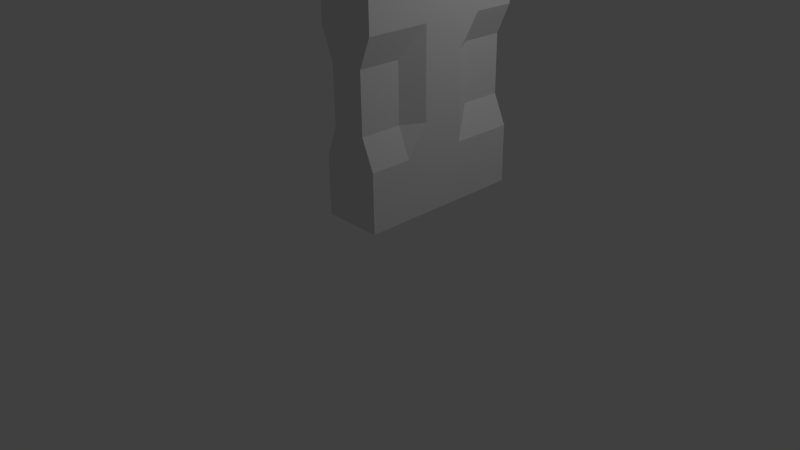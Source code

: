 # Source: avain.blend  (saved by Blender 2.76.0; exported with 4.5.12 LTS)
import bpy
from mathutils import Matrix  # noqa: F401  (used for matrix-valued properties, if any)

bpy.ops.wm.read_factory_settings(use_empty=True)
scene = bpy.context.scene
scene.name = 'Scene'

# ---- collections
col_collection_1 = bpy.data.collections.new('Collection 1'); scene.collection.children.link(col_collection_1)

# ---- world
world_world = bpy.data.worlds.new('World'); scene.world = world_world
world_world.color = (0.05088, 0.05088, 0.05088)
world_world.use_sun_shadow = False
world_world.sun_shadow_jitter_overblur = 0.0
world_world.cycles.sampling_method = 'MANUAL'
world_world.cycles.sample_map_resolution = 256

# ---- cameras
cam_camera = bpy.data.cameras.new('Camera')
cam_camera.clip_end = 100.0
cam_camera.lens = 35.0
cam_camera.sensor_width = 32.0
cam_camera.sensor_height = 18.0
cam_camera.ortho_scale = 7.314
cam_camera.dof.focus_distance = 0.0
cam_camera.dof.aperture_fstop = 128.0

# ---- lights
light_lamp = bpy.data.lights.new('Lamp', 'POINT')
light_lamp.transmission_factor = 0.0
light_lamp.cutoff_distance = 30.0
light_lamp.energy = 100.0
light_lamp.shadow_buffer_clip_start = 1.001
light_lamp.shadow_soft_size = 0.1
light_lamp.shadow_maximum_resolution = 0.006
light_lamp.use_absolute_resolution = True
light_lamp.cycles.use_multiple_importance_sampling = False

# ---- meshes
me_cube_003 = bpy.data.meshes.new('Cube.003')
me_cube_003.from_pydata([(0.09288, -0.8144, -0.4661), (0.09288, -0.8144, 0.3661), (0.09288, 0.7788, -0.4661), (0.09288, 0.7788, 0.3661), (0.3791, -0.8144, -0.4661), (0.3791, -0.8144, 0.3661), (0.3791, 0.7788, -0.4661), (0.3791, 0.7788, 0.3661), (0.09288, -0.8144, -0.04999), (0.09288, -0.01782, 0.3661), (0.09288, 0.7788, -0.04999), (0.09288, -0.01782, -0.4661), (0.236, 0.7788, 0.3661), (0.3791, 0.7788, -0.04999), (0.236, 0.7788, -0.4661), (0.3791, -0.01782, 0.3661), (0.3791, -0.8144, -0.04999), (0.3791, -0.01782, -0.4661), (0.236, -0.8144, 0.3661), (0.236, -0.8144, -0.4661), (0.236, -0.01782, 0.3661), (0.236, -0.01782, -0.4661), (0.236, -0.8144, -0.04999), (0.3791, -0.01782, -0.04999), (0.236, 0.7788, -0.04999), (0.09288, -0.01782, -0.04999), (0.09288, -0.8144, 0.1581), (0.09288, 0.3805, 0.2749), (0.09288, 0.7788, -0.258), (0.09288, -0.4161, -0.4661), (0.3076, 0.7788, 0.3661), (0.3791, 0.7788, -0.258), (0.1644, 0.7788, -0.4661), (0.3791, -0.4161, 0.2381), (0.3791, -0.8144, -0.258), (0.3791, 0.3805, -0.4661), (0.1644, -0.8144, 0.3661), (0.3076, -0.8144, -0.4661), (0.09288, -0.8144, -0.258), (0.09288, -0.4161, 0.2381), (0.09288, 0.7788, 0.1581), (0.09288, 0.3805, -0.4661), (0.1644, 0.7788, 0.3661), (0.3791, 0.7788, 0.1581), (0.3076, 0.7788, -0.4661), (0.3791, 0.3805, 0.2749), (0.3791, -0.8144, 0.1581), (0.3791, -0.4161, -0.4661), (0.3076, -0.8144, 0.3661), (0.1644, -0.8144, -0.4661), (0.1644, -0.01782, 0.3661), (0.3076, -0.01782, 0.3661), (0.236, -0.4161, 0.2381), (0.236, 0.3805, 0.2749), (0.3076, -0.01782, -0.4661), (0.1644, -0.01782, -0.4661), (0.236, -0.4161, -0.4661), (0.236, 0.3805, -0.4661), (0.236, -0.8144, -0.258), (0.236, -0.8144, 0.1581), (0.3076, -0.8144, -0.04999), (0.1644, -0.8144, -0.04999), (0.3791, -0.01782, -0.258), (0.3791, -0.01782, 0.1581), (0.3791, 0.3805, -0.04999), (0.3791, -0.4161, -0.04999), (0.236, 0.7788, -0.258), (0.236, 0.7788, 0.1581), (0.1644, 0.7788, -0.04999), (0.3076, 0.7788, -0.04999), (0.09288, -0.01782, -0.258), (0.09288, -0.01782, 0.1581), (0.09288, -0.4161, -0.04999), (0.09288, 0.3805, -0.04999), (0.09288, 0.3805, 0.1581), (0.09288, -0.4161, 0.1581), (0.09288, -0.4161, -0.258), (0.3076, 0.7788, 0.1581), (0.1644, 0.7788, 0.1581), (0.1644, 0.7788, -0.258), (0.3791, -0.4161, 0.1581), (0.3791, 0.3805, 0.1581), (0.3791, 0.3805, -0.258), (0.1644, -0.8144, 0.1581), (0.3076, -0.8144, 0.1581), (0.3076, -0.8144, -0.258), (0.1644, 0.3805, -0.4661), (0.1644, -0.4161, -0.4661), (0.3076, -0.4161, -0.4661), (0.3076, 0.3805, 0.2749), (0.3076, -0.4161, 0.2381), (0.1644, -0.4161, 0.2381), (0.1644, 0.3805, 0.2749), (0.3076, 0.3805, -0.4661), (0.1644, -0.8144, -0.258), (0.3791, -0.4161, -0.258), (0.3076, 0.7788, -0.258), (0.09288, 0.3805, -0.258), (0.09288, -0.8144, 0.2621), (0.09288, 0.5796, 0.3661), (0.09288, 0.7788, -0.3621), (0.09288, -0.6153, -0.4661), (0.3434, 0.7788, 0.3661), (0.3791, 0.7788, -0.3621), (0.1287, 0.7788, -0.4661), (0.3791, -0.6153, 0.3661), (0.3791, -0.8144, -0.3621), (0.3791, 0.5796, -0.4661), (0.1287, -0.8144, 0.3661), (0.3434, -0.8144, -0.4661), (0.09288, -0.8144, -0.154), (0.09288, -0.217, 0.2381), (0.09288, 0.7788, 0.05403), (0.09288, 0.1813, -0.4661), (0.2002, 0.7788, 0.3661), (0.3791, 0.7788, 0.05403), (0.2718, 0.7788, -0.4661), (0.3791, 0.1813, 0.2749), (0.3791, -0.8144, 0.05403), (0.3791, -0.217, -0.4661), (0.2718, -0.8144, 0.3661), (0.2002, -0.8144, -0.4661), (0.1287, -0.01782, 0.3661), (0.2718, -0.01782, 0.3661), (0.236, -0.6153, 0.3661), (0.236, 0.1813, 0.2749), (0.3434, -0.01782, -0.4661), (0.2002, -0.01782, -0.4661), (0.236, -0.6153, -0.4661), (0.236, 0.1813, -0.4661), (0.236, -0.8144, -0.3621), (0.236, -0.8144, 0.05403), (0.3434, -0.8144, -0.04999), (0.2002, -0.8144, -0.04999), (0.3791, -0.01782, -0.3621), (0.3791, -0.01782, 0.05403), (0.3791, 0.5796, -0.04999), (0.3791, -0.217, -0.04999), (0.236, 0.7788, -0.3621), (0.236, 0.7788, 0.05403), (0.1287, 0.7788, -0.04999), (0.2718, 0.7788, -0.04999), (0.09288, -0.01782, -0.3621), (0.09288, -0.01782, 0.05403), (0.09288, -0.6153, -0.04999), (0.09288, 0.1813, -0.04999), (0.09288, -0.8144, 0.05403), (0.09288, 0.1813, 0.2749), (0.09288, 0.7788, -0.154), (0.09288, -0.217, -0.4661), (0.2718, 0.7788, 0.3661), (0.3791, 0.7788, -0.154), (0.2002, 0.7788, -0.4661), (0.3791, -0.217, 0.2381), (0.3791, -0.8144, -0.154), (0.3791, 0.1813, -0.4661), (0.2002, -0.8144, 0.3661), (0.2718, -0.8144, -0.4661), (0.09288, -0.8144, -0.3621), (0.09288, -0.6153, 0.3661), (0.09288, 0.7788, 0.2621), (0.09288, 0.5796, -0.4661), (0.1287, 0.7788, 0.3661), (0.3791, 0.7788, 0.2621), (0.3434, 0.7788, -0.4661), (0.3791, 0.5796, 0.3661), (0.3791, -0.8144, 0.2621), (0.3791, -0.6153, -0.4661), (0.3434, -0.8144, 0.3661), (0.1287, -0.8144, -0.4661), (0.2002, -0.01782, 0.3661), (0.3434, -0.01782, 0.3661), (0.236, -0.217, 0.2381), (0.236, 0.5796, 0.3661), (0.2718, -0.01782, -0.4661), (0.1287, -0.01782, -0.4661), (0.236, -0.217, -0.4661), (0.236, 0.5796, -0.4661), (0.236, -0.8144, -0.154), (0.236, -0.8144, 0.2621), (0.2718, -0.8144, -0.04999), (0.1287, -0.8144, -0.04999), (0.3791, -0.01782, -0.154), (0.3791, -0.01782, 0.2621), (0.3791, 0.1813, -0.04999), (0.3791, -0.6153, -0.04999), (0.236, 0.7788, -0.154), (0.236, 0.7788, 0.2621), (0.2002, 0.7788, -0.04999), (0.3434, 0.7788, -0.04999), (0.09288, -0.01782, -0.154), (0.09288, -0.01782, 0.2621), (0.09288, -0.217, -0.04999), (0.09288, 0.5796, -0.04999), (0.09288, 0.3805, 0.05403), (0.09288, 0.3805, 0.1709), (0.09288, 0.1813, 0.1581), (0.09288, 0.5796, 0.1581), (0.09288, -0.4161, 0.05403), (0.09288, -0.4161, 0.1341), (0.09288, -0.6153, 0.1581), (0.09288, -0.217, 0.1581), (0.09288, -0.4161, -0.3621), (0.09288, -0.4161, -0.154), (0.09288, -0.6153, -0.258), (0.09288, -0.217, -0.258), (0.3076, 0.7788, 0.05403), (0.3076, 0.7788, 0.2621), (0.2718, 0.7788, 0.1581), (0.3434, 0.7788, 0.1581), (0.1644, 0.7788, 0.05403), (0.1644, 0.7788, 0.2621), (0.1287, 0.7788, 0.1581), (0.2002, 0.7788, 0.1581), (0.1644, 0.7788, -0.3621), (0.1644, 0.7788, -0.154), (0.1287, 0.7788, -0.258), (0.2002, 0.7788, -0.258), (0.3791, -0.4161, 0.05403), (0.3791, -0.4161, 0.1341), (0.3791, -0.217, 0.1581), (0.3791, -0.6153, 0.1581), (0.3791, 0.3805, 0.05403), (0.3791, 0.3805, 0.1709), (0.3791, 0.5796, 0.1581), (0.3791, 0.1813, 0.1581), (0.3791, 0.3805, -0.3621), (0.3791, 0.3805, -0.154), (0.3791, 0.5796, -0.258), (0.3791, 0.1813, -0.258), (0.1644, -0.8144, 0.05403), (0.1644, -0.8144, 0.2621), (0.2002, -0.8144, 0.1581), (0.1287, -0.8144, 0.1581), (0.3076, -0.8144, 0.05403), (0.3076, -0.8144, 0.2621), (0.3434, -0.8144, 0.1581), (0.2718, -0.8144, 0.1581), (0.3076, -0.8144, -0.3621), (0.3076, -0.8144, -0.154), (0.3434, -0.8144, -0.258), (0.2718, -0.8144, -0.258), (0.2002, 0.3805, -0.4661), (0.1287, 0.3805, -0.4661), (0.1644, 0.1813, -0.4661), (0.1644, 0.5796, -0.4661), (0.2002, -0.4161, -0.4661), (0.1287, -0.4161, -0.4661), (0.1644, -0.6153, -0.4661), (0.1644, -0.217, -0.4661), (0.3434, -0.4161, -0.4661), (0.2718, -0.4161, -0.4661), (0.3076, -0.6153, -0.4661), (0.3076, -0.217, -0.4661), (0.2718, 0.3805, 0.2749), (0.3434, 0.3805, 0.2749), (0.3076, 0.1813, 0.2749), (0.3076, 0.5796, 0.3661), (0.2718, -0.4161, 0.2381), (0.3434, -0.4161, 0.2381), (0.3076, -0.6153, 0.3661), (0.3076, -0.217, 0.2381), (0.1287, -0.4161, 0.2381), (0.2002, -0.4161, 0.2381), (0.1644, -0.6153, 0.3661), (0.1644, -0.217, 0.2381), (0.1287, 0.3805, 0.2749), (0.2002, 0.3805, 0.2749), (0.1644, 0.1813, 0.2749), (0.1644, 0.5796, 0.3661), (0.3434, 0.3805, -0.4661), (0.2718, 0.3805, -0.4661), (0.3076, 0.1813, -0.4661), (0.3076, 0.5796, -0.4661), (0.1644, -0.8144, -0.3621), (0.1644, -0.8144, -0.154), (0.2002, -0.8144, -0.258), (0.1287, -0.8144, -0.258), (0.3791, -0.4161, -0.3621), (0.3791, -0.4161, -0.154), (0.3791, -0.217, -0.258), (0.3791, -0.6153, -0.258), (0.3076, 0.7788, -0.3621), (0.3076, 0.7788, -0.154), (0.2718, 0.7788, -0.258), (0.3434, 0.7788, -0.258), (0.09288, 0.3805, -0.3621), (0.09288, 0.3805, -0.154), (0.09288, 0.1813, -0.258), (0.09288, 0.5796, -0.258), (0.09288, 0.5796, -0.154), (0.09288, 0.1813, -0.154), (0.09288, 0.1813, -0.3621), (0.3434, 0.7788, -0.154), (0.2718, 0.7788, -0.154), (0.2718, 0.7788, -0.3621), (0.3791, -0.6153, -0.154), (0.3791, -0.217, -0.154), (0.3791, -0.217, -0.3621), (0.1287, -0.8144, -0.154), (0.2002, -0.8144, -0.154), (0.2002, -0.8144, -0.3621), (0.2718, 0.5796, -0.4661), (0.2718, 0.1813, -0.4661), (0.3434, 0.1813, -0.4661), (0.2002, 0.5796, 0.3661), (0.2002, 0.1813, 0.2749), (0.1287, 0.1813, 0.2749), (0.2002, -0.217, 0.2381), (0.2002, -0.6153, 0.3661), (0.1287, -0.6153, 0.3661), (0.3434, -0.217, 0.2381), (0.3434, -0.6153, 0.3661), (0.2718, -0.6153, 0.3661), (0.3434, 0.5796, 0.3661), (0.3434, 0.1813, 0.2749), (0.2718, 0.1813, 0.2749), (0.2718, -0.217, -0.4661), (0.2718, -0.6153, -0.4661), (0.3434, -0.6153, -0.4661), (0.1287, -0.217, -0.4661), (0.1287, -0.6153, -0.4661), (0.2002, -0.6153, -0.4661), (0.1287, 0.5796, -0.4661), (0.1287, 0.1813, -0.4661), (0.2002, 0.1813, -0.4661), (0.2718, -0.8144, -0.154), (0.3434, -0.8144, -0.154), (0.3434, -0.8144, -0.3621), (0.2718, -0.8144, 0.2621), (0.3434, -0.8144, 0.2621), (0.3434, -0.8144, 0.05403), (0.1287, -0.8144, 0.2621), (0.2002, -0.8144, 0.2621), (0.2002, -0.8144, 0.05403), (0.3791, 0.1813, -0.154), (0.3791, 0.5796, -0.154), (0.3791, 0.5796, -0.3621), (0.3791, 0.1813, 0.1709), (0.3791, 0.5796, 0.2621), (0.3791, 0.5796, 0.05403), (0.3791, -0.6153, 0.2621), (0.3791, -0.217, 0.1341), (0.3791, -0.217, 0.05403), (0.2002, 0.7788, -0.154), (0.1287, 0.7788, -0.154), (0.1287, 0.7788, -0.3621), (0.2002, 0.7788, 0.2621), (0.1287, 0.7788, 0.2621), (0.1287, 0.7788, 0.05403), (0.3434, 0.7788, 0.2621), (0.2718, 0.7788, 0.2621), (0.2718, 0.7788, 0.05403), (0.09288, -0.217, -0.154), (0.09288, -0.6153, -0.154), (0.09288, -0.6153, -0.3621), (0.09288, -0.217, 0.1341), (0.09288, -0.6153, 0.2621), (0.09288, -0.6153, 0.05403), (0.09288, 0.5796, 0.2621), (0.09288, 0.1813, 0.1709), (0.09288, 0.1813, 0.05403), (0.09288, 0.5796, 0.05403), (0.09288, -0.217, 0.05403), (0.09288, -0.217, -0.3621), (0.3434, 0.7788, 0.05403), (0.2002, 0.7788, 0.05403), (0.2002, 0.7788, -0.3621), (0.3791, -0.6153, 0.05403), (0.3791, 0.1813, 0.05403), (0.3791, 0.1813, -0.3621), (0.1287, -0.8144, 0.05403), (0.2718, -0.8144, 0.05403), (0.2718, -0.8144, -0.3621), (0.2002, 0.5796, -0.4661), (0.2002, -0.217, -0.4661), (0.3434, -0.217, -0.4661), (0.2718, 0.5796, 0.3661), (0.2718, -0.217, 0.2381), (0.1287, -0.217, 0.2381), (0.1287, 0.5796, 0.3661), (0.3434, 0.5796, -0.4661), (0.1287, -0.8144, -0.3621), (0.3791, -0.6153, -0.3621), (0.3434, 0.7788, -0.3621), (0.09288, 0.5796, -0.3621), (0.09288, -0.217, -0.4661), (0.09288, -0.4161, -0.4661), (0.09288, -0.217, -0.04999), (0.09288, -0.4161, -0.04999), (0.09288, -0.4161, 0.05403), (0.09288, -0.4161, 0.1341), (0.09288, -0.4161, 0.1581), (0.09288, -0.217, 0.1581), (0.09288, -0.4161, -0.3621), (0.09288, -0.4161, -0.154), (0.09288, -0.4161, -0.258), (0.09288, -0.217, -0.258), (0.09288, -0.4161, 0.2381), (0.09288, -0.217, 0.2381), (0.09288, -0.217, -0.154), (0.09288, -0.217, 0.1341), (0.09288, -0.217, 0.05403), (0.09288, -0.217, -0.3621), (0.03461, -0.217, -0.04999), (0.03461, -0.4161, -0.04999), (0.03461, -0.4161, 0.05403), (0.03461, -0.217, 0.1581), (0.03461, -0.4161, 0.1581), (0.03461, -0.4161, -0.154), (0.03461, -0.4161, -0.258), (0.03461, -0.217, -0.258), (0.03461, -0.4161, -0.3621), (0.03461, -0.217, -0.154), (0.03461, -0.217, 0.05403), (0.03461, -0.217, -0.3621), (0.01124, 0.3805, 0.05403), (0.01124, 0.3805, -0.04999), (0.01124, 0.3805, -0.3621), (0.01124, 0.3805, -0.4661), (0.01124, 0.3805, -0.154), (0.01124, 0.3805, -0.258), (0.01124, 0.1813, -0.4661), (0.01124, 0.1813, -0.04999), (0.01124, 0.3805, 0.1581), (0.01124, 0.1813, 0.1581), (0.01124, 0.1813, -0.258), (0.01124, 0.1813, -0.154), (0.01124, 0.1813, -0.3621), (0.01124, 0.1813, 0.05403), (0.4557, -0.01782, -0.3621), (0.4557, -0.01782, -0.4661), (0.4557, -0.01782, 0.05403), (0.4557, -0.01782, -0.04999), (0.4557, -0.01782, -0.154), (0.4557, -0.01782, -0.258), (0.4557, -0.01782, 0.1581), (0.4557, 0.1813, -0.4661), (0.4557, 0.1813, -0.04999), (0.4557, 0.1813, 0.1581), (0.4557, 0.1813, -0.258), (0.4557, 0.1813, -0.154), (0.4557, 0.1813, 0.05403), (0.4557, 0.1813, -0.3621)], [], [(385, 100, 2, 161), (384, 103, 6, 164), (383, 106, 4, 167), (382, 158, 0, 169), (381, 164, 6, 107), (380, 162, 3, 99), (379, 122, 9, 111), (378, 123, 20, 172), (377, 150, 12, 173), (376, 126, 17, 119), (375, 127, 21, 176), (374, 152, 14, 177), (373, 130, 19, 157), (372, 131, 22, 180), (371, 146, 8, 181), (369, 225, 439, 442), (17, 155, 437, 431), (368, 118, 16, 185), (367, 138, 14, 152), (366, 139, 24, 188), (365, 115, 13, 189), (364, 142, 11, 149), (363, 143, 25, 192), (362, 112, 10, 193), (287, 97, 421, 420), (360, 195, 74, 196), (359, 160, 40, 197), (358, 198, 72, 144), (357, 199, 75, 200), (356, 191, 71, 201), (355, 202, 29, 101), (354, 203, 76, 204), (353, 190, 70, 205), (352, 206, 69, 141), (351, 207, 77, 208), (350, 163, 43, 209), (349, 210, 68, 140), (348, 211, 78, 212), (347, 187, 67, 213), (346, 214, 32, 104), (345, 215, 79, 216), (344, 186, 66, 217), (343, 218, 65, 137), (342, 219, 80, 220), (341, 166, 46, 221), (340, 222, 64, 136), (339, 223, 81, 224), (338, 183, 63, 225), (337, 226, 35, 107), (336, 227, 82, 228), (184, 369, 442, 438), (334, 230, 61, 133), (333, 231, 83, 232), (332, 98, 26, 233), (331, 234, 60, 132), (330, 235, 84, 236), (329, 179, 59, 237), (328, 238, 37, 109), (327, 239, 85, 240), (326, 178, 58, 241), (325, 242, 57, 129), (324, 243, 86, 244), (323, 104, 32, 245), (322, 246, 56, 128), (321, 247, 87, 248), (320, 175, 55, 249), (319, 250, 47, 167), (318, 251, 88, 252), (317, 174, 54, 253), (316, 254, 53, 125), (315, 255, 89, 256), (314, 102, 30, 257), (313, 258, 52, 124), (312, 259, 90, 260), (311, 171, 51, 261), (310, 262, 39, 159), (309, 263, 91, 264), (308, 170, 50, 265), (307, 266, 27, 147), (306, 267, 92, 268), (305, 114, 42, 269), (304, 270, 35, 155), (303, 271, 93, 272), (302, 116, 44, 273), (301, 274, 49, 121), (300, 275, 94, 276), (299, 110, 38, 277), (298, 278, 47, 119), (297, 279, 95, 280), (296, 154, 34, 281), (295, 282, 44, 116), (294, 283, 96, 284), (293, 151, 31, 285), (73, 287, 420, 417), (288, 291, 427, 426), (290, 148, 28, 289), (287, 290, 289, 97), (73, 193, 290, 287), (193, 10, 148, 290), (190, 291, 288, 70), (25, 145, 291, 190), (286, 41, 419, 418), (142, 292, 113, 11), (70, 288, 292, 142), (361, 196, 425, 429), (283, 293, 285, 96), (69, 189, 293, 283), (189, 13, 151, 293), (186, 294, 284, 66), (24, 141, 294, 186), (141, 69, 283, 294), (138, 295, 116, 14), (66, 284, 295, 138), (284, 96, 282, 295), (279, 296, 281, 95), (65, 185, 296, 279), (185, 16, 154, 296), (182, 297, 280, 62), (23, 137, 297, 182), (137, 65, 279, 297), (134, 298, 119, 17), (62, 280, 298, 134), (280, 95, 278, 298), (275, 299, 277, 94), (61, 181, 299, 275), (181, 8, 110, 299), (178, 300, 276, 58), (22, 133, 300, 178), (133, 61, 275, 300), (130, 301, 121, 19), (58, 276, 301, 130), (276, 94, 274, 301), (271, 302, 273, 93), (57, 177, 302, 271), (177, 14, 116, 302), (174, 303, 272, 54), (21, 129, 303, 174), (129, 57, 271, 303), (126, 304, 155, 17), (54, 272, 304, 126), (272, 93, 270, 304), (267, 305, 269, 92), (53, 173, 305, 267), (173, 12, 114, 305), (170, 306, 268, 50), (20, 125, 306, 170), (125, 53, 267, 306), (122, 307, 147, 9), (50, 268, 307, 122), (268, 92, 266, 307), (263, 308, 265, 91), (52, 172, 308, 263), (172, 20, 170, 308), (156, 309, 264, 36), (18, 124, 309, 156), (124, 52, 263, 309), (108, 310, 159, 1), (36, 264, 310, 108), (264, 91, 262, 310), (259, 311, 261, 90), (33, 153, 311, 259), (153, 15, 171, 311), (168, 312, 260, 48), (5, 105, 312, 168), (105, 33, 259, 312), (120, 313, 124, 18), (48, 260, 313, 120), (260, 90, 258, 313), (255, 314, 257, 89), (45, 165, 314, 255), (165, 7, 102, 314), (171, 315, 256, 51), (15, 117, 315, 171), (117, 45, 255, 315), (123, 316, 125, 20), (51, 256, 316, 123), (256, 89, 254, 316), (251, 317, 253, 88), (56, 176, 317, 251), (176, 21, 174, 317), (157, 318, 252, 37), (19, 128, 318, 157), (128, 56, 251, 318), (109, 319, 167, 4), (37, 252, 319, 109), (252, 88, 250, 319), (247, 320, 249, 87), (29, 149, 320, 247), (149, 11, 175, 320), (169, 321, 248, 49), (0, 101, 321, 169), (101, 29, 247, 321), (121, 322, 128, 19), (49, 248, 322, 121), (248, 87, 246, 322), (243, 323, 245, 86), (41, 161, 323, 243), (161, 2, 104, 323), (175, 324, 244, 55), (11, 113, 324, 175), (113, 41, 243, 324), (127, 325, 129, 21), (55, 244, 325, 127), (244, 86, 242, 325), (239, 326, 241, 85), (60, 180, 326, 239), (180, 22, 178, 326), (154, 327, 240, 34), (16, 132, 327, 154), (132, 60, 239, 327), (106, 328, 109, 4), (34, 240, 328, 106), (240, 85, 238, 328), (235, 329, 237, 84), (48, 120, 329, 235), (120, 18, 179, 329), (166, 330, 236, 46), (5, 168, 330, 166), (168, 48, 235, 330), (118, 331, 132, 16), (46, 236, 331, 118), (236, 84, 234, 331), (231, 332, 233, 83), (36, 108, 332, 231), (108, 1, 98, 332), (179, 333, 232, 59), (18, 156, 333, 179), (156, 36, 231, 333), (131, 334, 133, 22), (59, 232, 334, 131), (232, 83, 230, 334), (227, 335, 229, 82), (64, 184, 335, 227), (335, 184, 438, 441), (151, 336, 228, 31), (13, 136, 336, 151), (136, 64, 227, 336), (103, 337, 107, 6), (31, 228, 337, 103), (228, 82, 226, 337), (223, 338, 225, 81), (45, 117, 338, 223), (117, 15, 183, 338), (163, 339, 224, 43), (7, 165, 339, 163), (165, 45, 223, 339), (115, 340, 136, 13), (43, 224, 340, 115), (224, 81, 222, 340), (219, 341, 221, 80), (33, 105, 341, 219), (105, 5, 166, 341), (183, 342, 220, 63), (15, 153, 342, 183), (153, 33, 219, 342), (135, 343, 137, 23), (63, 220, 343, 135), (220, 80, 218, 343), (215, 344, 217, 79), (68, 188, 344, 215), (188, 24, 186, 344), (148, 345, 216, 28), (10, 140, 345, 148), (140, 68, 215, 345), (100, 346, 104, 2), (28, 216, 346, 100), (216, 79, 214, 346), (211, 347, 213, 78), (42, 114, 347, 211), (114, 12, 187, 347), (160, 348, 212, 40), (3, 162, 348, 160), (162, 42, 211, 348), (112, 349, 140, 10), (40, 212, 349, 112), (212, 78, 210, 349), (207, 350, 209, 77), (30, 102, 350, 207), (102, 7, 163, 350), (187, 351, 208, 67), (12, 150, 351, 187), (150, 30, 207, 351), (139, 352, 141, 24), (67, 208, 352, 139), (208, 77, 206, 352), (111, 356, 401, 399), (75, 199, 391, 392), (192, 25, 190, 353), (110, 354, 204, 38), (8, 144, 354, 110), (144, 72, 203, 354), (158, 355, 101, 0), (38, 204, 355, 158), (204, 76, 202, 355), (199, 39, 398, 391), (356, 201, 393, 401), (111, 9, 191, 356), (98, 357, 200, 26), (1, 159, 357, 98), (159, 39, 199, 357), (146, 358, 144, 8), (26, 200, 358, 146), (200, 75, 198, 358), (195, 359, 197, 74), (27, 99, 359, 195), (99, 3, 160, 359), (191, 360, 196, 71), (9, 147, 360, 191), (147, 27, 195, 360), (143, 361, 145, 25), (71, 196, 361, 143), (97, 286, 418, 421), (194, 362, 193, 73), (74, 197, 362, 194), (197, 40, 112, 362), (72, 198, 390, 389), (201, 363, 402, 393), (201, 71, 143, 363), (198, 75, 392, 390), (363, 192, 388, 402), (205, 70, 142, 364), (206, 365, 189, 69), (77, 209, 365, 206), (209, 43, 115, 365), (210, 366, 188, 68), (78, 213, 366, 210), (213, 67, 139, 366), (214, 367, 152, 32), (79, 217, 367, 214), (217, 66, 138, 367), (218, 368, 185, 65), (80, 221, 368, 218), (221, 46, 118, 368), (222, 369, 184, 64), (81, 225, 369, 222), (182, 62, 435, 434), (226, 370, 155, 35), (82, 229, 370, 226), (23, 182, 434, 433), (230, 371, 181, 61), (83, 233, 371, 230), (233, 26, 146, 371), (234, 372, 180, 60), (84, 237, 372, 234), (237, 59, 131, 372), (238, 373, 157, 37), (85, 241, 373, 238), (241, 58, 130, 373), (242, 374, 177, 57), (86, 245, 374, 242), (245, 32, 152, 374), (246, 375, 176, 56), (87, 249, 375, 246), (249, 55, 127, 375), (250, 376, 119, 47), (88, 253, 376, 250), (253, 54, 126, 376), (254, 377, 173, 53), (89, 257, 377, 254), (257, 30, 150, 377), (258, 378, 172, 52), (90, 261, 378, 258), (261, 51, 123, 378), (262, 379, 111, 39), (91, 265, 379, 262), (265, 50, 122, 379), (266, 380, 99, 27), (92, 269, 380, 266), (269, 42, 162, 380), (270, 381, 107, 35), (93, 273, 381, 270), (273, 44, 164, 381), (274, 382, 169, 49), (94, 277, 382, 274), (277, 38, 158, 382), (278, 383, 167, 47), (95, 281, 383, 278), (281, 34, 106, 383), (282, 384, 164, 44), (96, 285, 384, 282), (285, 31, 103, 384), (286, 385, 161, 41), (97, 289, 385, 286), (289, 28, 100, 385), (390, 392, 408, 406), (402, 388, 404, 414), (391, 401, 393, 392), (398, 399, 401, 391), (389, 390, 406, 405), (395, 389, 405, 409), (394, 403, 386, 387), (394, 396, 410, 412), (39, 111, 399, 398), (364, 149, 386, 403), (149, 29, 387, 386), (353, 205, 397, 400), (202, 76, 396, 394), (205, 364, 403, 397), (29, 202, 394, 387), (192, 353, 400, 388), (203, 72, 389, 395), (76, 203, 395, 396), (409, 413, 411, 410), (405, 404, 413, 409), (406, 414, 404, 405), (408, 407, 414, 406), (410, 411, 415, 412), (397, 403, 415, 411), (396, 395, 409, 410), (400, 397, 411, 413), (393, 402, 414, 407), (403, 394, 412, 415), (388, 400, 413, 404), (392, 393, 407, 408), (429, 416, 417, 423), (428, 418, 419, 422), (427, 420, 421, 426), (423, 417, 420, 427), (426, 421, 418, 428), (425, 424, 416, 429), (291, 145, 423, 427), (74, 194, 416, 424), (41, 113, 422, 419), (113, 292, 428, 422), (194, 73, 417, 416), (292, 288, 426, 428), (196, 74, 424, 425), (145, 361, 429, 423), (443, 430, 431, 437), (442, 432, 433, 438), (441, 434, 435, 440), (438, 433, 434, 441), (439, 436, 432, 442), (440, 435, 430, 443), (62, 134, 430, 435), (134, 17, 431, 430), (63, 135, 432, 436), (135, 23, 433, 432), (225, 63, 436, 439), (155, 370, 443, 437), (229, 335, 441, 440), (370, 229, 440, 443)])
_uv = me_cube_003.uv_layers.new(name='UVMap')
_uv.uv.foreach_set('vector', [0.6515, 0.08211, 0.6515, 0.0, 0.6949, 0.0, 0.6949, 0.08211, 0.01494, 0.6998, 0.0, 0.6998, 0.0, 0.6569, 0.01494, 0.6569, 0.304, 0.08211, 0.304, 2.458e-08, 0.3475, 0.0, 0.3475, 0.08211, 0.6183, 0.7108, 0.6333, 0.7108, 0.6333, 0.7537, 0.6183, 0.7537, 0.8336, 0.08211, 0.8336, 0.0, 0.8485, 0.0, 0.8485, 0.08211, 0.9851, 0.08211, 0.9851, 0.0, 1.0, 0.0, 1.0, 0.08211, 0.9851, 0.4106, 0.9851, 0.3284, 1.0, 0.3284, 1.0, 0.4106, 0.9253, 0.4106, 0.9253, 0.3284, 0.9402, 0.3284, 0.9402, 0.4106, 0.9253, 0.08211, 0.9253, 0.0, 0.9402, 0.0, 0.9402, 0.08211, 0.8336, 0.4106, 0.8336, 0.3284, 0.8485, 0.3284, 0.8485, 0.4106, 0.7738, 0.4106, 0.7738, 0.3284, 0.7887, 0.3284, 0.7887, 0.4106, 0.7738, 0.08211, 0.7738, 2.458e-08, 0.7887, 2.458e-08, 0.7887, 0.08211, 0.5586, 0.7108, 0.5735, 0.7108, 0.5735, 0.7537, 0.5586, 0.7537, 0.5586, 0.5392, 0.5735, 0.5392, 0.5735, 0.5821, 0.5586, 0.5821, 0.6183, 0.5392, 0.6333, 0.5392, 0.6333, 0.5821, 0.6183, 0.5821, 0.778, 0.6998, 0.778, 0.6569, 0.81, 0.6569, 0.81, 0.6998, 0.8485, 0.3284, 0.8485, 0.2463, 0.8805, 0.2463, 0.8805, 0.3284, 0.1303, 0.08211, 0.1303, 7.373e-08, 0.1737, 7.373e-08, 0.1737, 0.08211, 0.0747, 0.6998, 0.05976, 0.6998, 0.05976, 0.6569, 0.0747, 0.6569, 0.0747, 0.8713, 0.05976, 0.8713, 0.05976, 0.8284, 0.0747, 0.8284, 0.01494, 0.8713, 1.244e-08, 0.8713, 1.244e-08, 0.8284, 0.01494, 0.8284, 0.6515, 0.4106, 0.6515, 0.3284, 0.6949, 0.3284, 0.6949, 0.4106, 0.4777, 0.4106, 0.4777, 0.3284, 0.5212, 0.3284, 0.5212, 0.4106, 0.4777, 0.08211, 0.4777, 2.458e-08, 0.5212, 2.458e-08, 0.5212, 0.08211, 0.3199, 0.7856, 0.3199, 0.8284, 0.2858, 0.8284, 0.2858, 0.7856, 0.429, 0.2463, 0.429, 0.1642, 0.4343, 0.1642, 0.4343, 0.2463, 0.3909, 0.08211, 0.3909, 2.458e-08, 0.4343, 2.458e-08, 0.4343, 0.08211, 0.4306, 0.5392, 0.5137, 0.5392, 0.5137, 0.5821, 0.4306, 0.5821, 0.4306, 0.4534, 0.5137, 0.5062, 0.5137, 0.4963, 0.4306, 0.4963, 0.4443, 0.4106, 0.3909, 0.3284, 0.4343, 0.3284, 0.4343, 0.4106, 0.4306, 0.7108, 0.5137, 0.7108, 0.5137, 0.7537, 0.4306, 0.7537, 0.4306, 0.625, 0.5137, 0.625, 0.5137, 0.6679, 0.4306, 0.6679, 0.5646, 0.4106, 0.5646, 0.3284, 0.608, 0.3284, 0.608, 0.4106, 0.04482, 0.8713, 0.02988, 0.8713, 0.02988, 0.8284, 0.04482, 0.8284, 0.04482, 0.9571, 0.02988, 0.9571, 0.02988, 0.9142, 0.04482, 0.9142, 0.01494, 0.9571, 2.489e-08, 0.9571, 1.244e-08, 0.9142, 0.01494, 0.9142, 0.1046, 0.8713, 0.08964, 0.8713, 0.08964, 0.8284, 0.1046, 0.8284, 0.1046, 0.9571, 0.08964, 0.9571, 0.08964, 0.9142, 0.1046, 0.9142, 0.0747, 0.9571, 0.05976, 0.9571, 0.05976, 0.9142, 0.0747, 0.9142, 0.1046, 0.6998, 0.08964, 0.6998, 0.08964, 0.6569, 0.1046, 0.6569, 0.1046, 0.7856, 0.08964, 0.7856, 0.08964, 0.7427, 0.1046, 0.7427, 0.0747, 0.7856, 0.05976, 0.7856, 0.05976, 0.7427, 0.0747, 0.7427, 0.1303, 0.2463, 0.1303, 0.1642, 0.1737, 0.1642, 0.1737, 0.2463, 0.4543, 0.7537, 0.4543, 0.8358, 0.4443, 0.8358, 0.4443, 0.7537, 0.04343, 0.08211, 0.04343, 1.229e-07, 0.08686, 9.83e-08, 0.08686, 0.08211, 0.1303, 0.5748, 0.1303, 0.4927, 0.1737, 0.4927, 0.1737, 0.5748, 0.04343, 0.5748, 0.0815, 0.4927, 0.08686, 0.4927, 0.08686, 0.5748, 0.0815, 0.4106, 0.04343, 0.3284, 0.08686, 0.3284, 0.08686, 0.4106, 0.304, 0.5748, 0.304, 0.4927, 0.3475, 0.4927, 0.3475, 0.5748, 0.2172, 0.5748, 0.2172, 0.4927, 0.2606, 0.4927, 0.2606, 0.5748, 0.778, 0.7427, 0.778, 0.6998, 0.81, 0.6998, 0.81, 0.7427, 0.5884, 0.5392, 0.6034, 0.5392, 0.6034, 0.5821, 0.5884, 0.5821, 0.5884, 0.4534, 0.6034, 0.4534, 0.6034, 0.4963, 0.5884, 0.4963, 0.6183, 0.4534, 0.6333, 0.4534, 0.6333, 0.4963, 0.6183, 0.4963, 0.5287, 0.5392, 0.5436, 0.5392, 0.5436, 0.5821, 0.5287, 0.5821, 0.5287, 0.4534, 0.5436, 0.4534, 0.5436, 0.4963, 0.5287, 0.4963, 0.5586, 0.4534, 0.5735, 0.4534, 0.5735, 0.4963, 0.5586, 0.4963, 0.5287, 0.7108, 0.5436, 0.7108, 0.5436, 0.7537, 0.5287, 0.7537, 0.5287, 0.625, 0.5436, 0.625, 0.5436, 0.6679, 0.5287, 0.6679, 0.5586, 0.625, 0.5735, 0.625, 0.5735, 0.6679, 0.5586, 0.6679, 0.7738, 0.2463, 0.7738, 0.1642, 0.7887, 0.1642, 0.7887, 0.2463, 0.7439, 0.2463, 0.7439, 0.1642, 0.7589, 0.1642, 0.7589, 0.2463, 0.7439, 0.08211, 0.7439, 2.458e-08, 0.7589, 2.458e-08, 0.7589, 0.08211, 0.7738, 0.5748, 0.7738, 0.4927, 0.7887, 0.4927, 0.7887, 0.5748, 0.7439, 0.5748, 0.7439, 0.4927, 0.7589, 0.4927, 0.7589, 0.5748, 0.7439, 0.4106, 0.7439, 0.3284, 0.7589, 0.3284, 0.7589, 0.4106, 0.8336, 0.5748, 0.8336, 0.4927, 0.8485, 0.4927, 0.8485, 0.5748, 0.8037, 0.5748, 0.8037, 0.4927, 0.8186, 0.4927, 0.8186, 0.5748, 0.8037, 0.4106, 0.8037, 0.3284, 0.8186, 0.3284, 0.8186, 0.4106, 0.9253, 0.2463, 0.9253, 0.1642, 0.9402, 0.1642, 0.9402, 0.2463, 0.8954, 0.2463, 0.8954, 0.1642, 0.9104, 0.1642, 0.9104, 0.2463, 0.8954, 0.08211, 0.8954, 0.0, 0.9104, 0.0, 0.9104, 0.08211, 0.9253, 0.5748, 0.9253, 0.4927, 0.9402, 0.4927, 0.9402, 0.5748, 0.8954, 0.5748, 0.8954, 0.4927, 0.9104, 0.4927, 0.9104, 0.5748, 0.8954, 0.4106, 0.8954, 0.3284, 0.9104, 0.3284, 0.9104, 0.4106, 0.9851, 0.5748, 0.9851, 0.4927, 1.0, 0.4927, 1.0, 0.5748, 0.9552, 0.5748, 0.9552, 0.4927, 0.9701, 0.4927, 0.9701, 0.5748, 0.9552, 0.4106, 0.9552, 0.3284, 0.9701, 0.3284, 0.9701, 0.4106, 0.9851, 0.2463, 0.9851, 0.1642, 1.0, 0.1642, 1.0, 0.2463, 0.9552, 0.2463, 0.9552, 0.1642, 0.9701, 0.1642, 0.9701, 0.2463, 0.9552, 0.08211, 0.9552, 0.0, 0.9701, 0.0, 0.9701, 0.08211, 0.8336, 0.2463, 0.8336, 0.1642, 0.8485, 0.1642, 0.8485, 0.2463, 0.8037, 0.2463, 0.8037, 0.1642, 0.8186, 0.1642, 0.8186, 0.2463, 0.8037, 0.08211, 0.8037, 2.458e-08, 0.8186, 2.458e-08, 0.8186, 0.08211, 0.5884, 0.7108, 0.6034, 0.7108, 0.6034, 0.7537, 0.5884, 0.7537, 0.5884, 0.625, 0.6034, 0.625, 0.6034, 0.6679, 0.5884, 0.6679, 0.6183, 0.625, 0.6333, 0.625, 0.6333, 0.6679, 0.6183, 0.6679, 0.304, 0.2463, 0.304, 0.1642, 0.3475, 0.1642, 0.3475, 0.2463, 0.2172, 0.2463, 0.2172, 0.1642, 0.2606, 0.1642, 0.2606, 0.2463, 0.2172, 0.08211, 0.2172, 4.915e-08, 0.2606, 2.458e-08, 0.2606, 0.08211, 0.04482, 0.6998, 0.02988, 0.6998, 0.02988, 0.6569, 0.04482, 0.6569, 0.04482, 0.7856, 0.02988, 0.7856, 0.02988, 0.7427, 0.04482, 0.7427, 0.01494, 0.7856, 1.244e-08, 0.7856, 1.244e-08, 0.7427, 0.01494, 0.7427, 0.3199, 0.7427, 0.3199, 0.7856, 0.2858, 0.7856, 0.2858, 0.7427, 0.6333, 0.5821, 0.6333, 0.5392, 0.6673, 0.5392, 0.6673, 0.5821, 0.5646, 0.08211, 0.5646, 2.458e-08, 0.608, 2.458e-08, 0.608, 0.08211, 0.5646, 0.1642, 0.5646, 0.08211, 0.608, 0.08211, 0.608, 0.1642, 0.5212, 0.1642, 0.5212, 0.08211, 0.5646, 0.08211, 0.5646, 0.1642, 0.5212, 0.08211, 0.5212, 2.458e-08, 0.5646, 2.458e-08, 0.5646, 0.08211, 0.5646, 0.3284, 0.5646, 0.2463, 0.608, 0.2463, 0.608, 0.3284, 0.5212, 0.3284, 0.5212, 0.2463, 0.5646, 0.2463, 0.5646, 0.3284, 0.3199, 0.8713, 0.3199, 0.9142, 0.2858, 0.9142, 0.2858, 0.8713, 0.6515, 0.3284, 0.6515, 0.2463, 0.6949, 0.2463, 0.6949, 0.3284, 0.608, 0.3284, 0.608, 0.2463, 0.6515, 0.2463, 0.6515, 0.3284, 0.6333, 0.4534, 0.6333, 0.4106, 0.6673, 0.4106, 0.6673, 0.4534, 0.02988, 0.7856, 0.01494, 0.7856, 0.01494, 0.7427, 0.02988, 0.7427, 0.02988, 0.8284, 0.01494, 0.8284, 0.01494, 0.7856, 0.02988, 0.7856, 0.01494, 0.8284, 1.244e-08, 0.8284, 1.244e-08, 0.7856, 0.01494, 0.7856, 0.05976, 0.7856, 0.04482, 0.7856, 0.04482, 0.7427, 0.05976, 0.7427, 0.05976, 0.8284, 0.04482, 0.8284, 0.04482, 0.7856, 0.05976, 0.7856, 0.04482, 0.8284, 0.02988, 0.8284, 0.02988, 0.7856, 0.04482, 0.7856, 0.05976, 0.6998, 0.04482, 0.6998, 0.04482, 0.6569, 0.05976, 0.6569, 0.05976, 0.7427, 0.04482, 0.7427, 0.04482, 0.6998, 0.05976, 0.6998, 0.04482, 0.7427, 0.02988, 0.7427, 0.02988, 0.6998, 0.04482, 0.6998, 0.2172, 0.1642, 0.2172, 0.08211, 0.2606, 0.08211, 0.2606, 0.1642, 0.1737, 0.1642, 0.1737, 0.08211, 0.2172, 0.08211, 0.2172, 0.1642, 0.1737, 0.08211, 0.1737, 7.373e-08, 0.2172, 4.915e-08, 0.2172, 0.08211, 0.2172, 0.3284, 0.2172, 0.2463, 0.2606, 0.2463, 0.2606, 0.3284, 0.1737, 0.3284, 0.1737, 0.2463, 0.2172, 0.2463, 0.2172, 0.3284, 0.1737, 0.2463, 0.1737, 0.1642, 0.2172, 0.1642, 0.2172, 0.2463, 0.304, 0.3284, 0.304, 0.2463, 0.3475, 0.2463, 0.3475, 0.3284, 0.2606, 0.3284, 0.2606, 0.2463, 0.304, 0.2463, 0.304, 0.3284, 0.2606, 0.2463, 0.2606, 0.1642, 0.304, 0.1642, 0.304, 0.2463, 0.6034, 0.625, 0.6183, 0.625, 0.6183, 0.6679, 0.6034, 0.6679, 0.6034, 0.5821, 0.6183, 0.5821, 0.6183, 0.625, 0.6034, 0.625, 0.6183, 0.5821, 0.6333, 0.5821, 0.6333, 0.625, 0.6183, 0.625, 0.5735, 0.625, 0.5884, 0.625, 0.5884, 0.6679, 0.5735, 0.6679, 0.5735, 0.5821, 0.5884, 0.5821, 0.5884, 0.625, 0.5735, 0.625, 0.5884, 0.5821, 0.6034, 0.5821, 0.6034, 0.625, 0.5884, 0.625, 0.5735, 0.7108, 0.5884, 0.7108, 0.5884, 0.7537, 0.5735, 0.7537, 0.5735, 0.6679, 0.5884, 0.6679, 0.5884, 0.7108, 0.5735, 0.7108, 0.5884, 0.6679, 0.6034, 0.6679, 0.6034, 0.7108, 0.5884, 0.7108, 0.8037, 0.1642, 0.8037, 0.08211, 0.8186, 0.08211, 0.8186, 0.1642, 0.7887, 0.1642, 0.7887, 0.08211, 0.8037, 0.08211, 0.8037, 0.1642, 0.7887, 0.08211, 0.7887, 2.458e-08, 0.8037, 2.458e-08, 0.8037, 0.08211, 0.8037, 0.3284, 0.8037, 0.2463, 0.8186, 0.2463, 0.8186, 0.3284, 0.7887, 0.3284, 0.7887, 0.2463, 0.8037, 0.2463, 0.8037, 0.3284, 0.7887, 0.2463, 0.7887, 0.1642, 0.8037, 0.1642, 0.8037, 0.2463, 0.8336, 0.3284, 0.8336, 0.2463, 0.8485, 0.2463, 0.8485, 0.3284, 0.8186, 0.3284, 0.8186, 0.2463, 0.8336, 0.2463, 0.8336, 0.3284, 0.8186, 0.2463, 0.8186, 0.1642, 0.8336, 0.1642, 0.8336, 0.2463, 0.9552, 0.1642, 0.9552, 0.08211, 0.9701, 0.08211, 0.9701, 0.1642, 0.9402, 0.1642, 0.9402, 0.08211, 0.9552, 0.08211, 0.9552, 0.1642, 0.9402, 0.08211, 0.9402, 0.0, 0.9552, 0.0, 0.9552, 0.08211, 0.9552, 0.3284, 0.9552, 0.2463, 0.9701, 0.2463, 0.9701, 0.3284, 0.9402, 0.3284, 0.9402, 0.2463, 0.9552, 0.2463, 0.9552, 0.3284, 0.9402, 0.2463, 0.9402, 0.1642, 0.9552, 0.1642, 0.9552, 0.2463, 0.9851, 0.3284, 0.9851, 0.2463, 1.0, 0.2463, 1.0, 0.3284, 0.9701, 0.3284, 0.9701, 0.2463, 0.9851, 0.2463, 0.9851, 0.3284, 0.9701, 0.2463, 0.9701, 0.1642, 0.9851, 0.1642, 0.9851, 0.2463, 0.9552, 0.4927, 0.9552, 0.4106, 0.9701, 0.4106, 0.9701, 0.4927, 0.9402, 0.4927, 0.9402, 0.4106, 0.9552, 0.4106, 0.9552, 0.4927, 0.9402, 0.4106, 0.9402, 0.3284, 0.9552, 0.3284, 0.9552, 0.4106, 0.9552, 0.6569, 0.9552, 0.5748, 0.9701, 0.5748, 0.9701, 0.6569, 0.9402, 0.6569, 0.9402, 0.5748, 0.9552, 0.5748, 0.9552, 0.6569, 0.9402, 0.5748, 0.9402, 0.4927, 0.9552, 0.4927, 0.9552, 0.5748, 0.9851, 0.6569, 0.9851, 0.5748, 1.0, 0.5748, 1.0, 0.6569, 0.9701, 0.6569, 0.9701, 0.5748, 0.9851, 0.5748, 0.9851, 0.6569, 0.9701, 0.5748, 0.9701, 0.4927, 0.9851, 0.4927, 0.9851, 0.5748, 0.8954, 0.4927, 0.8954, 0.4106, 0.9104, 0.4106, 0.9104, 0.4927, 0.8805, 0.4927, 0.8805, 0.4106, 0.8954, 0.4106, 0.8954, 0.4927, 0.8805, 0.4106, 0.8805, 0.3284, 0.8954, 0.3284, 0.8954, 0.4106, 0.8954, 0.6569, 0.8954, 0.5748, 0.9104, 0.5748, 0.9104, 0.6569, 0.8805, 0.6569, 0.8805, 0.5748, 0.8954, 0.5748, 0.8954, 0.6569, 0.8805, 0.5748, 0.8805, 0.4927, 0.8954, 0.4927, 0.8954, 0.5748, 0.9253, 0.6569, 0.9253, 0.5748, 0.9402, 0.5748, 0.9402, 0.6569, 0.9104, 0.6569, 0.9104, 0.5748, 0.9253, 0.5748, 0.9253, 0.6569, 0.9104, 0.5748, 0.9104, 0.4927, 0.9253, 0.4927, 0.9253, 0.5748, 0.8954, 0.1642, 0.8954, 0.08211, 0.9104, 0.08211, 0.9104, 0.1642, 0.8805, 0.1642, 0.8805, 0.08211, 0.8954, 0.08211, 0.8954, 0.1642, 0.8805, 0.08211, 0.8805, 0.0, 0.8954, 0.0, 0.8954, 0.08211, 0.8954, 0.3284, 0.8954, 0.2463, 0.9104, 0.2463, 0.9104, 0.3284, 0.8805, 0.3284, 0.8805, 0.2463, 0.8954, 0.2463, 0.8954, 0.3284, 0.8805, 0.2463, 0.8805, 0.1642, 0.8954, 0.1642, 0.8954, 0.2463, 0.9253, 0.3284, 0.9253, 0.2463, 0.9402, 0.2463, 0.9402, 0.3284, 0.9104, 0.3284, 0.9104, 0.2463, 0.9253, 0.2463, 0.9253, 0.3284, 0.9104, 0.2463, 0.9104, 0.1642, 0.9253, 0.1642, 0.9253, 0.2463, 0.8037, 0.4927, 0.8037, 0.4106, 0.8186, 0.4106, 0.8186, 0.4927, 0.7887, 0.4927, 0.7887, 0.4106, 0.8037, 0.4106, 0.8037, 0.4927, 0.7887, 0.4106, 0.7887, 0.3284, 0.8037, 0.3284, 0.8037, 0.4106, 0.8037, 0.6569, 0.8037, 0.5748, 0.8186, 0.5748, 0.8186, 0.6569, 0.7887, 0.6569, 0.7887, 0.5748, 0.8037, 0.5748, 0.8037, 0.6569, 0.7887, 0.5748, 0.7887, 0.4927, 0.8037, 0.4927, 0.8037, 0.5748, 0.8336, 0.6569, 0.8336, 0.5748, 0.8485, 0.5748, 0.8485, 0.6569, 0.8186, 0.6569, 0.8186, 0.5748, 0.8336, 0.5748, 0.8336, 0.6569, 0.8186, 0.5748, 0.8186, 0.4927, 0.8336, 0.4927, 0.8336, 0.5748, 0.7439, 0.4927, 0.7439, 0.4106, 0.7589, 0.4106, 0.7589, 0.4927, 0.729, 0.4927, 0.729, 0.4106, 0.7439, 0.4106, 0.7439, 0.4927, 0.729, 0.4106, 0.729, 0.3284, 0.7439, 0.3284, 0.7439, 0.4106, 0.7439, 0.6569, 0.7439, 0.5748, 0.7589, 0.5748, 0.7589, 0.6569, 0.729, 0.6569, 0.729, 0.5748, 0.7439, 0.5748, 0.7439, 0.6569, 0.729, 0.5748, 0.729, 0.4927, 0.7439, 0.4927, 0.7439, 0.5748, 0.7738, 0.6569, 0.7738, 0.5748, 0.7887, 0.5748, 0.7887, 0.6569, 0.7589, 0.6569, 0.7589, 0.5748, 0.7738, 0.5748, 0.7738, 0.6569, 0.7589, 0.5748, 0.7589, 0.4927, 0.7738, 0.4927, 0.7738, 0.5748, 0.7439, 0.1642, 0.7439, 0.08211, 0.7589, 0.08211, 0.7589, 0.1642, 0.729, 0.1642, 0.729, 0.08211, 0.7439, 0.08211, 0.7439, 0.1642, 0.729, 0.08211, 0.729, 2.458e-08, 0.7439, 2.458e-08, 0.7439, 0.08211, 0.7439, 0.3284, 0.7439, 0.2463, 0.7589, 0.2463, 0.7589, 0.3284, 0.729, 0.3284, 0.729, 0.2463, 0.7439, 0.2463, 0.7439, 0.3284, 0.729, 0.2463, 0.729, 0.1642, 0.7439, 0.1642, 0.7439, 0.2463, 0.7738, 0.3284, 0.7738, 0.2463, 0.7887, 0.2463, 0.7887, 0.3284, 0.7589, 0.3284, 0.7589, 0.2463, 0.7738, 0.2463, 0.7738, 0.3284, 0.7589, 0.2463, 0.7589, 0.1642, 0.7738, 0.1642, 0.7738, 0.2463, 0.5436, 0.625, 0.5586, 0.625, 0.5586, 0.6679, 0.5436, 0.6679, 0.5436, 0.5821, 0.5586, 0.5821, 0.5586, 0.625, 0.5436, 0.625, 0.5586, 0.5821, 0.5735, 0.5821, 0.5735, 0.625, 0.5586, 0.625, 0.5137, 0.625, 0.5287, 0.625, 0.5287, 0.6679, 0.5137, 0.6679, 0.5137, 0.5821, 0.5287, 0.5821, 0.5287, 0.625, 0.5137, 0.625, 0.5287, 0.5821, 0.5436, 0.5821, 0.5436, 0.625, 0.5287, 0.625, 0.5137, 0.7108, 0.5287, 0.7108, 0.5287, 0.7537, 0.5137, 0.7537, 0.5137, 0.6679, 0.5287, 0.6679, 0.5287, 0.7108, 0.5137, 0.7108, 0.5287, 0.6679, 0.5436, 0.6679, 0.5436, 0.7108, 0.5287, 0.7108, 0.5436, 0.4534, 0.5586, 0.4534, 0.5586, 0.4963, 0.5436, 0.4963, 0.5436, 0.4106, 0.5586, 0.4106, 0.5586, 0.4534, 0.5436, 0.4534, 0.5586, 0.4106, 0.5735, 0.4106, 0.5735, 0.4534, 0.5586, 0.4534, 0.5137, 0.4534, 0.5287, 0.4534, 0.5287, 0.4963, 0.5137, 0.4963, 0.5137, 0.4106, 0.5287, 0.4106, 0.5287, 0.4534, 0.5137, 0.4534, 0.5287, 0.4106, 0.5436, 0.4106, 0.5436, 0.4534, 0.5287, 0.4534, 0.5137, 0.5392, 0.5287, 0.5392, 0.5287, 0.5821, 0.5137, 0.5821, 0.5137, 0.4963, 0.5287, 0.4963, 0.5287, 0.5392, 0.5137, 0.5392, 0.5287, 0.4963, 0.5436, 0.4963, 0.5436, 0.5392, 0.5287, 0.5392, 0.6034, 0.4534, 0.6183, 0.4534, 0.6183, 0.4963, 0.6034, 0.4963, 0.6034, 0.4106, 0.6183, 0.4106, 0.6183, 0.4534, 0.6034, 0.4534, 0.6183, 0.4106, 0.6333, 0.4106, 0.6333, 0.4534, 0.6183, 0.4534, 0.5735, 0.4534, 0.5884, 0.4534, 0.5884, 0.4963, 0.5735, 0.4963, 0.5735, 0.4106, 0.5884, 0.4106, 0.5884, 0.4534, 0.5735, 0.4534, 0.5884, 0.4106, 0.6034, 0.4106, 0.6034, 0.4534, 0.5884, 0.4534, 0.5735, 0.5392, 0.5884, 0.5392, 0.5884, 0.5821, 0.5735, 0.5821, 0.5735, 0.4963, 0.5884, 0.4963, 0.5884, 0.5392, 0.5735, 0.5392, 0.5884, 0.4963, 0.6034, 0.4963, 0.6034, 0.5392, 0.5884, 0.5392, 0.2172, 0.4927, 0.2172, 0.4106, 0.2606, 0.4106, 0.2606, 0.4927, 0.1737, 0.4927, 0.1737, 0.4106, 0.2172, 0.4106, 0.2172, 0.4927, 0.778, 0.7856, 0.778, 0.7427, 0.81, 0.7427, 0.81, 0.7856, 0.2172, 0.6569, 0.2172, 0.5748, 0.2606, 0.5748, 0.2606, 0.6569, 0.1737, 0.6569, 0.1737, 0.5748, 0.2172, 0.5748, 0.2172, 0.6569, 0.1737, 0.5748, 0.1737, 0.4927, 0.2172, 0.4927, 0.2172, 0.5748, 0.304, 0.6569, 0.304, 0.5748, 0.3475, 0.5748, 0.3475, 0.6569, 0.2606, 0.6569, 0.2606, 0.5748, 0.304, 0.5748, 0.304, 0.6569, 0.2606, 0.5748, 0.2606, 0.4927, 0.304, 0.4927, 0.304, 0.5748, 0.0815, 0.4927, 0.0815, 0.4106, 0.08686, 0.4106, 0.08686, 0.4927, 0.03807, 0.4927, 0.03807, 0.4106, 0.0815, 0.4106, 0.0815, 0.4927, 0.03807, 0.4106, 9.954e-08, 0.3284, 0.04343, 0.3284, 0.0815, 0.4106, 0.04343, 0.6569, 0.04343, 0.5748, 0.08686, 0.5748, 0.08686, 0.6569, 1.618e-07, 0.6569, 1.618e-07, 0.5748, 0.04343, 0.5748, 0.04343, 0.6569, 1.618e-07, 0.5748, 0.03807, 0.4927, 0.0815, 0.4927, 0.04343, 0.5748, 0.1303, 0.6569, 0.1303, 0.5748, 0.1737, 0.5748, 0.1737, 0.6569, 0.08686, 0.6569, 0.08686, 0.5748, 0.1303, 0.5748, 0.1303, 0.6569, 0.08686, 0.5748, 0.08686, 0.4927, 0.1303, 0.4927, 0.1303, 0.5748, 0.09686, 0.1642, 0.04343, 0.08211, 0.08686, 0.08211, 0.08686, 0.1642, 0.05343, 0.1642, 1.244e-08, 0.08211, 0.04343, 0.08211, 0.09686, 0.1642, 1.244e-08, 0.08211, 0.0, 1.229e-07, 0.04343, 1.229e-07, 0.04343, 0.08211, 0.04343, 0.3284, 0.09686, 0.2463, 0.08686, 0.2463, 0.08686, 0.3284, 9.954e-08, 0.3284, 0.05343, 0.2463, 0.09686, 0.2463, 0.04343, 0.3284, 0.05343, 0.2463, 0.05343, 0.1642, 0.09686, 0.1642, 0.09686, 0.2463, 0.1303, 0.3284, 0.1303, 0.2463, 0.1737, 0.2463, 0.1737, 0.3284, 0.08686, 0.3284, 0.08686, 0.2463, 0.1303, 0.2463, 0.1303, 0.3284, 0.08686, 0.2463, 0.08686, 0.1642, 0.1303, 0.1642, 0.1303, 0.2463, 0.08964, 0.7856, 0.0747, 0.7856, 0.0747, 0.7427, 0.08964, 0.7427, 0.08964, 0.8284, 0.0747, 0.8284, 0.0747, 0.7856, 0.08964, 0.7856, 0.0747, 0.8284, 0.05976, 0.8284, 0.05976, 0.7856, 0.0747, 0.7856, 0.1195, 0.7856, 0.1046, 0.7856, 0.1046, 0.7427, 0.1195, 0.7427, 0.1195, 0.8284, 0.1046, 0.8284, 0.1046, 0.7856, 0.1195, 0.7856, 0.1046, 0.8284, 0.08964, 0.8284, 0.08964, 0.7856, 0.1046, 0.7856, 0.1195, 0.6998, 0.1046, 0.6998, 0.1046, 0.6569, 0.1195, 0.6569, 0.1195, 0.7427, 0.1046, 0.7427, 0.1046, 0.6998, 0.1195, 0.6998, 0.1046, 0.7427, 0.08964, 0.7427, 0.08964, 0.6998, 0.1046, 0.6998, 0.08964, 0.9571, 0.0747, 0.9571, 0.0747, 0.9142, 0.08964, 0.9142, 0.08964, 1.0, 0.0747, 1.0, 0.0747, 0.9571, 0.08964, 0.9571, 0.0747, 1.0, 0.05976, 1.0, 0.05976, 0.9571, 0.0747, 0.9571, 0.1195, 0.9571, 0.1046, 0.9571, 0.1046, 0.9142, 0.1195, 0.9142, 0.1195, 1.0, 0.1046, 1.0, 0.1046, 0.9571, 0.1195, 0.9571, 0.1046, 1.0, 0.08964, 1.0, 0.08964, 0.9571, 0.1046, 0.9571, 0.1195, 0.8713, 0.1046, 0.8713, 0.1046, 0.8284, 0.1195, 0.8284, 0.1195, 0.9142, 0.1046, 0.9142, 0.1046, 0.8713, 0.1195, 0.8713, 0.1046, 0.9142, 0.08964, 0.9142, 0.08964, 0.8713, 0.1046, 0.8713, 0.02988, 0.9571, 0.01494, 0.9571, 0.01494, 0.9142, 0.02988, 0.9142, 0.02988, 1.0, 0.01494, 1.0, 0.01494, 0.9571, 0.02988, 0.9571, 0.01494, 1.0, 2.489e-08, 1.0, 2.489e-08, 0.9571, 0.01494, 0.9571, 0.05976, 0.9571, 0.04482, 0.9571, 0.04482, 0.9142, 0.05976, 0.9142, 0.05976, 1.0, 0.04482, 1.0, 0.04482, 0.9571, 0.05976, 0.9571, 0.04482, 1.0, 0.02988, 1.0, 0.02988, 0.9571, 0.04482, 0.9571, 0.05976, 0.8713, 0.04482, 0.8713, 0.04482, 0.8284, 0.05976, 0.8284, 0.05976, 0.9142, 0.04482, 0.9142, 0.04482, 0.8713, 0.05976, 0.8713, 0.04482, 0.9142, 0.02988, 0.9142, 0.02988, 0.8713, 0.04482, 0.8713, 0.0, 0.0, 0.0, 0.0, 0.0, 0.0, 0.0, 0.0, 0.0, 0.0, 0.0, 0.0, 0.0, 0.0, 0.0, 0.0, 0.5212, 0.4106, 0.5212, 0.3284, 0.5646, 0.3284, 0.5646, 0.4106, 0.3475, 0.625, 0.4306, 0.625, 0.4306, 0.6679, 0.3475, 0.6679, 0.3475, 0.5821, 0.4306, 0.5821, 0.4306, 0.625, 0.3475, 0.625, 0.4306, 0.5821, 0.5137, 0.5821, 0.5137, 0.625, 0.4306, 0.625, 0.3475, 0.7108, 0.4306, 0.7108, 0.4306, 0.7537, 0.3475, 0.7537, 0.3475, 0.6679, 0.4306, 0.6679, 0.4306, 0.7108, 0.3475, 0.7108, 0.4306, 0.6679, 0.5137, 0.6679, 0.5137, 0.7108, 0.4306, 0.7108, 0.0, 0.0, 0.0, 0.0, 0.0, 0.0, 0.0, 0.0, 0.0, 0.0, 0.0, 0.0, 0.0, 0.0, 0.0, 0.0, 0.4009, 0.4106, 0.3475, 0.3284, 0.3909, 0.3284, 0.4443, 0.4106, 0.3475, 0.4534, 0.4306, 0.4534, 0.4306, 0.4963, 0.3475, 0.4963, 0.3475, 0.4106, 0.4306, 0.4106, 0.4306, 0.4534, 0.3475, 0.4534, 0.4306, 0.4106, 0.5137, 0.4633, 0.5137, 0.5062, 0.4306, 0.4534, 0.3475, 0.5392, 0.4306, 0.5392, 0.4306, 0.5821, 0.3475, 0.5821, 0.3475, 0.4963, 0.4306, 0.4963, 0.4306, 0.5392, 0.3475, 0.5392, 0.4306, 0.4963, 0.5137, 0.4963, 0.5137, 0.5392, 0.4306, 0.5392, 0.429, 0.1642, 0.3909, 0.08211, 0.4343, 0.08211, 0.4343, 0.1642, 0.3855, 0.1642, 0.3475, 0.08211, 0.3909, 0.08211, 0.429, 0.1642, 0.3475, 0.08211, 0.3475, 4.915e-08, 0.3909, 2.458e-08, 0.3909, 0.08211, 0.3909, 0.3284, 0.429, 0.2463, 0.4343, 0.2463, 0.4343, 0.3284, 0.3475, 0.3284, 0.3855, 0.2463, 0.429, 0.2463, 0.3909, 0.3284, 0.3855, 0.2463, 0.3855, 0.1642, 0.429, 0.1642, 0.429, 0.2463, 0.4777, 0.3284, 0.4777, 0.2463, 0.5212, 0.2463, 0.5212, 0.3284, 0.4343, 0.3284, 0.4343, 0.2463, 0.4777, 0.2463, 0.4777, 0.3284, 0.3199, 0.8284, 0.3199, 0.8713, 0.2858, 0.8713, 0.2858, 0.8284, 0.4777, 0.1642, 0.4777, 0.08211, 0.5212, 0.08211, 0.5212, 0.1642, 0.4343, 0.1642, 0.4343, 0.08211, 0.4777, 0.08211, 0.4777, 0.1642, 0.4343, 0.08211, 0.4343, 2.458e-08, 0.4777, 2.458e-08, 0.4777, 0.08211, 0.0, 0.0, 0.0, 0.0, 0.0, 0.0, 0.0, 0.0, 0.0, 0.0, 0.0, 0.0, 0.0, 0.0, 0.0, 0.0, 0.4343, 0.4106, 0.4343, 0.3284, 0.4777, 0.3284, 0.4777, 0.4106, 0.0, 0.0, 0.0, 0.0, 0.0, 0.0, 0.0, 0.0, 0.0, 0.0, 0.0, 0.0, 0.0, 0.0, 0.0, 0.0, 0.608, 0.4106, 0.608, 0.3284, 0.6515, 0.3284, 0.6515, 0.4106, 0.02988, 0.8713, 0.01494, 0.8713, 0.01494, 0.8284, 0.02988, 0.8284, 0.02988, 0.9142, 0.01494, 0.9142, 0.01494, 0.8713, 0.02988, 0.8713, 0.01494, 0.9142, 1.244e-08, 0.9142, 1.244e-08, 0.8713, 0.01494, 0.8713, 0.08964, 0.8713, 0.0747, 0.8713, 0.0747, 0.8284, 0.08964, 0.8284, 0.08964, 0.9142, 0.0747, 0.9142, 0.0747, 0.8713, 0.08964, 0.8713, 0.0747, 0.9142, 0.05976, 0.9142, 0.05976, 0.8713, 0.0747, 0.8713, 0.08964, 0.6998, 0.0747, 0.6998, 0.0747, 0.6569, 0.08964, 0.6569, 0.08964, 0.7427, 0.0747, 0.7427, 0.0747, 0.6998, 0.08964, 0.6998, 0.0747, 0.7427, 0.05976, 0.7427, 0.05976, 0.6998, 0.0747, 0.6998, 0.1303, 0.1642, 0.1303, 0.08211, 0.1737, 0.08211, 0.1737, 0.1642, 0.08686, 0.1642, 0.08686, 0.08211, 0.1303, 0.08211, 0.1303, 0.1642, 0.08686, 0.08211, 0.08686, 9.83e-08, 0.1303, 7.373e-08, 0.1303, 0.08211, 0.1303, 0.4927, 0.1303, 0.4106, 0.1737, 0.4106, 0.1737, 0.4927, 0.08686, 0.4927, 0.08686, 0.4106, 0.1303, 0.4106, 0.1303, 0.4927, 0.842, 0.7856, 0.842, 0.8284, 0.81, 0.8284, 0.81, 0.7856, 0.304, 0.4927, 0.304, 0.4106, 0.3475, 0.4106, 0.3475, 0.4927, 0.2606, 0.4927, 0.2606, 0.4106, 0.304, 0.4106, 0.304, 0.4927, 0.842, 0.7427, 0.842, 0.7856, 0.81, 0.7856, 0.81, 0.7427, 0.6034, 0.5392, 0.6183, 0.5392, 0.6183, 0.5821, 0.6034, 0.5821, 0.6034, 0.4963, 0.6183, 0.4963, 0.6183, 0.5392, 0.6034, 0.5392, 0.6183, 0.4963, 0.6333, 0.4963, 0.6333, 0.5392, 0.6183, 0.5392, 0.5436, 0.5392, 0.5586, 0.5392, 0.5586, 0.5821, 0.5436, 0.5821, 0.5436, 0.4963, 0.5586, 0.4963, 0.5586, 0.5392, 0.5436, 0.5392, 0.5586, 0.4963, 0.5735, 0.4963, 0.5735, 0.5392, 0.5586, 0.5392, 0.5436, 0.7108, 0.5586, 0.7108, 0.5586, 0.7537, 0.5436, 0.7537, 0.5436, 0.6679, 0.5586, 0.6679, 0.5586, 0.7108, 0.5436, 0.7108, 0.5586, 0.6679, 0.5735, 0.6679, 0.5735, 0.7108, 0.5586, 0.7108, 0.7738, 0.1642, 0.7738, 0.08211, 0.7887, 0.08211, 0.7887, 0.1642, 0.7589, 0.1642, 0.7589, 0.08211, 0.7738, 0.08211, 0.7738, 0.1642, 0.7589, 0.08211, 0.7589, 2.458e-08, 0.7738, 2.458e-08, 0.7738, 0.08211, 0.7738, 0.4927, 0.7738, 0.4106, 0.7887, 0.4106, 0.7887, 0.4927, 0.7589, 0.4927, 0.7589, 0.4106, 0.7738, 0.4106, 0.7738, 0.4927, 0.7589, 0.4106, 0.7589, 0.3284, 0.7738, 0.3284, 0.7738, 0.4106, 0.8336, 0.4927, 0.8336, 0.4106, 0.8485, 0.4106, 0.8485, 0.4927, 0.8186, 0.4927, 0.8186, 0.4106, 0.8336, 0.4106, 0.8336, 0.4927, 0.8186, 0.4106, 0.8186, 0.3284, 0.8336, 0.3284, 0.8336, 0.4106, 0.9253, 0.1642, 0.9253, 0.08211, 0.9402, 0.08211, 0.9402, 0.1642, 0.9104, 0.1642, 0.9104, 0.08211, 0.9253, 0.08211, 0.9253, 0.1642, 0.9104, 0.08211, 0.9104, 0.0, 0.9253, 0.0, 0.9253, 0.08211, 0.9253, 0.4927, 0.9253, 0.4106, 0.9402, 0.4106, 0.9402, 0.4927, 0.9104, 0.4927, 0.9104, 0.4106, 0.9253, 0.4106, 0.9253, 0.4927, 0.9104, 0.4106, 0.9104, 0.3284, 0.9253, 0.3284, 0.9253, 0.4106, 0.9851, 0.4927, 0.9851, 0.4106, 1.0, 0.4106, 1.0, 0.4927, 0.9701, 0.4927, 0.9701, 0.4106, 0.9851, 0.4106, 0.9851, 0.4927, 0.9701, 0.4106, 0.9701, 0.3284, 0.9851, 0.3284, 0.9851, 0.4106, 0.9851, 0.1642, 0.9851, 0.08211, 1.0, 0.08211, 1.0, 0.1642, 0.9701, 0.1642, 0.9701, 0.08211, 0.9851, 0.08211, 0.9851, 0.1642, 0.9701, 0.08211, 0.9701, 0.0, 0.9851, 0.0, 0.9851, 0.08211, 0.8336, 0.1642, 0.8336, 0.08211, 0.8485, 0.08211, 0.8485, 0.1642, 0.8186, 0.1642, 0.8186, 0.08211, 0.8336, 0.08211, 0.8336, 0.1642, 0.8186, 0.08211, 0.8186, 2.458e-08, 0.8336, 0.0, 0.8336, 0.08211, 0.6034, 0.7108, 0.6183, 0.7108, 0.6183, 0.7537, 0.6034, 0.7537, 0.6034, 0.6679, 0.6183, 0.6679, 0.6183, 0.7108, 0.6034, 0.7108, 0.6183, 0.6679, 0.6333, 0.6679, 0.6333, 0.7108, 0.6183, 0.7108, 0.304, 0.1642, 0.304, 0.08211, 0.3475, 0.08211, 0.3475, 0.1642, 0.2606, 0.1642, 0.2606, 0.08211, 0.304, 0.08211, 0.304, 0.1642, 0.2606, 0.08211, 0.2606, 2.458e-08, 0.304, 2.458e-08, 0.304, 0.08211, 0.02988, 0.6998, 0.01494, 0.6998, 0.01494, 0.6569, 0.02988, 0.6569, 0.02988, 0.7427, 0.01494, 0.7427, 0.01494, 0.6998, 0.02988, 0.6998, 0.01494, 0.7427, 1.244e-08, 0.7427, 0.0, 0.6998, 0.01494, 0.6998, 0.6515, 0.1642, 0.6515, 0.08211, 0.6949, 0.08211, 0.6949, 0.1642, 0.608, 0.1642, 0.608, 0.08211, 0.6515, 0.08211, 0.6515, 0.1642, 0.608, 0.08211, 0.608, 2.458e-08, 0.6515, 0.0, 0.6515, 0.08211, 0.6673, 0.4534, 0.6673, 0.4106, 0.6917, 0.4106, 0.6917, 0.4534, 0.6673, 0.7966, 0.6673, 0.7537, 0.6917, 0.7537, 0.6917, 0.7966, 0.4443, 0.7537, 0.4443, 0.8358, 0.4343, 0.8358, 0.4343, 0.7537, 0.3475, 0.8358, 0.3475, 0.7537, 0.3909, 0.7537, 0.3909, 0.8358, 0.6673, 0.4963, 0.6673, 0.4534, 0.6917, 0.4534, 0.6917, 0.4963, 0.6673, 0.5392, 0.6673, 0.4963, 0.6917, 0.4963, 0.6917, 0.5392, 0.3909, 0.8358, 0.3909, 0.7537, 0.4343, 0.7537, 0.4343, 0.8358, 0.6673, 0.625, 0.6673, 0.5821, 0.6917, 0.5821, 0.6917, 0.625, 0.0, 0.0, 0.0, 0.0, 0.0, 0.0, 0.0, 0.0, 0.0, 0.0, 0.0, 0.0, 0.0, 0.0, 0.0, 0.0, 0.0, 0.0, 0.0, 0.0, 0.0, 0.0, 0.0, 0.0, 0.0, 0.0, 0.0, 0.0, 0.0, 0.0, 0.0, 0.0, 0.0, 0.0, 0.0, 0.0, 0.0, 0.0, 0.0, 0.0, 0.0, 0.0, 0.0, 0.0, 0.0, 0.0, 0.0, 0.0, 0.0, 0.0, 0.0, 0.0, 0.0, 0.0, 0.0, 0.0, 0.0, 0.0, 0.0, 0.0, 0.0, 0.0, 0.0, 0.0, 0.0, 0.0, 0.0, 0.0, 0.0, 0.0, 0.0, 0.0, 0.0, 0.0, 0.0, 0.0, 0.0, 0.0, 0.0, 0.0, 0.6949, 0.7856, 0.778, 0.7856, 0.778, 0.8284, 0.6949, 0.8284, 0.6949, 0.7427, 0.778, 0.7427, 0.778, 0.7856, 0.6949, 0.7856, 0.6949, 0.6998, 0.778, 0.6998, 0.778, 0.7427, 0.6949, 0.7427, 0.6949, 0.6569, 0.778, 0.6569, 0.778, 0.6998, 0.6949, 0.6998, 0.6949, 0.8284, 0.778, 0.8284, 0.778, 0.8713, 0.6949, 0.8713, 0.6673, 0.6679, 0.6673, 0.625, 0.6917, 0.625, 0.6917, 0.6679, 0.6673, 0.5821, 0.6673, 0.5392, 0.6917, 0.5392, 0.6917, 0.5821, 0.6673, 0.7108, 0.6673, 0.6679, 0.6917, 0.6679, 0.6917, 0.7108, 0.6673, 0.8394, 0.6673, 0.7966, 0.6917, 0.7966, 0.6917, 0.8394, 0.3442, 0.739, 0.3442, 0.8211, 0.3199, 0.8211, 0.3199, 0.739, 0.6673, 0.7537, 0.6673, 0.7108, 0.6917, 0.7108, 0.6917, 0.7537, 0.3442, 0.6569, 0.3442, 0.739, 0.3199, 0.739, 0.3199, 0.6569, 0.2858, 0.8713, 0.2027, 0.8713, 0.2027, 0.8284, 0.2858, 0.8284, 0.2858, 0.6998, 0.2027, 0.6998, 0.2027, 0.6569, 0.2858, 0.6569, 0.2858, 0.7856, 0.2027, 0.7856, 0.2027, 0.7427, 0.2858, 0.7427, 0.2858, 0.8284, 0.2027, 0.8284, 0.2027, 0.7856, 0.2858, 0.7856, 0.2858, 0.7427, 0.2027, 0.7427, 0.2027, 0.6998, 0.2858, 0.6998, 0.2858, 0.9142, 0.2027, 0.9142, 0.2027, 0.8713, 0.2858, 0.8713, 0.6333, 0.5392, 0.6333, 0.4963, 0.6673, 0.4963, 0.6673, 0.5392, 0.3199, 0.6569, 0.3199, 0.6998, 0.2858, 0.6998, 0.2858, 0.6569, 0.729, 0.1642, 0.729, 0.2463, 0.6949, 0.2463, 0.6949, 0.1642, 0.6333, 0.6679, 0.6333, 0.625, 0.6673, 0.625, 0.6673, 0.6679, 0.3199, 0.6998, 0.3199, 0.7427, 0.2858, 0.7427, 0.2858, 0.6998, 0.6333, 0.625, 0.6333, 0.5821, 0.6673, 0.5821, 0.6673, 0.625, 0.6673, 0.6679, 0.6673, 0.75, 0.6333, 0.75, 0.6333, 0.6679, 0.6333, 0.4963, 0.6333, 0.4534, 0.6673, 0.4534, 0.6673, 0.4963, 0.2027, 0.6998, 0.1195, 0.6998, 0.1195, 0.6569, 0.2027, 0.6569, 0.2027, 0.8713, 0.1195, 0.8713, 0.1195, 0.8284, 0.2027, 0.8284, 0.2027, 0.7856, 0.1195, 0.7856, 0.1195, 0.7427, 0.2027, 0.7427, 0.2027, 0.8284, 0.1195, 0.8284, 0.1195, 0.7856, 0.2027, 0.7856, 0.2027, 0.9142, 0.1195, 0.9142, 0.1195, 0.8713, 0.2027, 0.8713, 0.2027, 0.7427, 0.1195, 0.7427, 0.1195, 0.6998, 0.2027, 0.6998, 0.842, 0.8284, 0.842, 0.8713, 0.81, 0.8713, 0.81, 0.8284, 0.842, 0.8713, 0.842, 0.9142, 0.81, 0.9142, 0.81, 0.8713, 0.842, 0.6569, 0.842, 0.6998, 0.81, 0.6998, 0.81, 0.6569, 0.842, 0.6998, 0.842, 0.7427, 0.81, 0.7427, 0.81, 0.6998, 0.6333, 0.8321, 0.6333, 0.75, 0.6652, 0.75, 0.6652, 0.8321, 0.778, 0.9142, 0.778, 0.8713, 0.81, 0.8713, 0.81, 0.9142, 0.778, 0.8284, 0.778, 0.7856, 0.81, 0.7856, 0.81, 0.8284, 0.778, 0.8713, 0.778, 0.8284, 0.81, 0.8284, 0.81, 0.8713])
me_cube_003.use_remesh_preserve_volume = False
me_cube_003.use_remesh_preserve_attributes = False
me_cube_003.use_mirror_vertex_groups = False
me_cube_003.update()
me_cube_002 = bpy.data.meshes.new('Cube.002')
me_cube_002.from_pydata([(-1.0, -1.0, -1.0), (-1.0, -1.0, 1.749), (-1.0, 1.0, -1.0), (-0.2996, -1.0, -1.0), (-0.2996, 1.0, -1.0), (-0.2996, 1.0, 1.749), (-0.2996, -1.0, 1.749), (-0.8595, -1.0, 0.3743), (-0.8544, 1.0, 0.3743), (-1.0, 0.0, -1.0), (-0.4539, 1.0, 0.3743), (-0.6498, 1.0, -1.0), (-0.4451, -1.0, 0.3743), (-0.2996, 0.0, -1.0), (-0.6498, -1.0, -1.0), (-0.6498, 1.0, 1.749), (-1.0, 1.0, 1.749), (-0.6498, -1.0, 1.749), (-0.6498, 0.0, 1.352), (-0.6498, 0.0, -1.0), (-0.6498, -1.0, 0.3743), (-0.2996, 0.0, 0.3743), (-0.6498, 1.0, 0.3743), (-1.0, 0.0, 0.3743), (-1.0, -1.0, 1.061), (-1.0, 0.5, 1.352), (-1.0, 1.0, -0.3129), (-1.0, -0.5, -1.0), (-0.4747, 1.0, 1.749), (-0.2996, 1.0, -0.3129), (-0.8249, 1.0, -1.0), (-0.2996, -1.0, -0.3129), (-0.2996, 0.5, -1.0), (-0.4747, -1.0, -1.0), (-0.8249, -1.0, 1.749), (-1.0, -1.0, -0.3129), (-1.0, 1.0, 1.061), (-1.0, 0.5, -1.0), (-0.2996, 1.0, 1.061), (-0.4747, 1.0, -1.0), (-0.2996, -1.0, 1.061), (-0.2996, -0.5, -1.0), (-0.8249, -1.0, -1.0), (-0.2996, 0.5, 1.352), (-1.0, 0.0, 1.352), (-0.2996, 0.0, 1.352), (-0.8249, 0.0, 1.352), (-0.4747, 0.0, 1.352), (-0.6498, -0.5, 1.352), (-0.6498, 0.5, 1.352), (-0.4747, 0.0, -1.0), (-0.8249, 0.0, -1.0), (-0.6498, -0.5, -1.0), (-0.6498, 0.5, -1.0), (-0.6498, -1.0, -0.3129), (-0.6498, -1.0, 1.061), (-0.4747, -1.0, 0.3743), (-0.8249, -1.0, 0.3743), (-0.2996, 0.0, -0.3129), (-0.2996, 0.0, 1.061), (-0.4539, 0.5, 0.3743), (-0.4451, -0.5, 0.3743), (-0.6498, 1.0, -0.3129), (-0.6498, 1.0, 1.061), (-0.8249, 1.0, 0.3743), (-0.4747, 1.0, 0.3743), (-1.0, 0.0, -0.3129), (-1.0, 0.0, 1.061), (-0.8595, -0.5, 0.3743), (-0.8544, 0.5, 0.3743), (-1.0, 0.5, 1.061), (-1.0, -0.5, 1.061), (-1.0, -0.5, -0.3129), (-0.4747, 1.0, 1.061), (-0.8249, 1.0, 1.061), (-0.8249, 1.0, -0.3129), (-0.2996, -0.5, 1.061), (-0.2996, 0.5, 1.061), (-0.2996, 0.5, -0.3129), (-0.8249, -1.0, 1.061), (-0.4747, -1.0, 1.061), (-0.4747, -1.0, -0.3129), (-0.8249, 0.5, -1.0), (-0.8249, -0.5, -1.0), (-0.4747, -0.5, -1.0), (-0.8249, 1.0, 1.749), (-0.4747, 0.5, 1.352), (-0.4747, -0.5, 1.352), (-0.8249, -0.5, 1.352), (-0.2996, -0.5, 1.352), (-0.4747, -1.0, 1.749), (-1.0, -0.5, 1.352), (-0.8249, 0.5, 1.352), (-0.4747, 0.5, -1.0), (-0.8249, -1.0, -0.3129), (-0.2996, -0.5, -0.3129), (-0.4747, 1.0, -0.3129), (-1.0, 0.5, -0.3129), (-0.5623, -0.5, 1.352), (-0.7374, -0.5, 1.352), (-0.8249, -0.75, 1.749), (-0.2996, -0.75, 1.749), (-0.9125, -1.0, 1.749), (-0.5623, -1.0, 1.749), (-0.6498, -0.75, 1.749), (-0.7374, -1.0, 1.749), (-1.0, -0.75, 1.749), (-0.3872, -1.0, 1.749), (-0.4747, -0.75, 1.749), (-0.3872, -0.5, 1.352), (-0.9125, -0.5, 1.352), (-0.9125, -0.75, 1.749), (-0.3872, -0.75, 1.749), (-0.7374, -0.75, 1.749), (-0.5623, -0.75, 1.749), (-0.3872, 1.0, 1.749), (-0.6498, 0.75, 1.749), (-0.5623, 0.5, 1.352), (-0.3872, 0.5, 1.352), (-0.7374, 0.5, 1.352), (-1.0, 0.75, 1.749), (-0.7374, 1.0, 1.749), (-0.5623, 1.0, 1.749), (-0.9125, 1.0, 1.749), (-0.2996, 0.75, 1.749), (-0.4747, 0.75, 1.749), (-0.9125, 0.5, 1.352), (-0.8249, 0.75, 1.749), (-0.7374, 0.75, 1.749), (-0.3872, 0.75, 1.749), (-0.5623, 0.75, 1.749), (-0.9125, 0.75, 1.749), (-0.8595, -1.0, 0.03069), (-0.8544, 1.0, 0.7178), (-0.4539, 1.0, 0.7178), (-0.4451, -1.0, 0.7178), (-0.6498, -1.0, 0.7178), (-0.7374, -1.0, 0.3743), (-0.2996, 0.0, 0.7178), (-0.4539, 0.75, 0.3743), (-0.2996, -0.25, 0.3743), (-0.6498, 1.0, 0.7178), (-0.5623, 1.0, 0.3743), (-1.0, 0.0, 0.7178), (-0.8595, -0.75, 0.3743), (-1.0, 0.25, 0.3743), (-0.8595, -1.0, 0.7178), (-0.8544, 1.0, 0.03069), (-0.4539, 1.0, 0.03069), (-0.4451, -1.0, 0.03069), (-0.6498, -1.0, 0.03069), (-0.5623, -1.0, 0.3743), (-0.2996, 0.0, 0.03069), (-0.2996, 0.25, 0.3743), (-0.4451, -0.75, 0.3743), (-0.6498, 1.0, 0.03069), (-0.7374, 1.0, 0.3743), (-1.0, 0.0, 0.03069), (-1.0, -0.25, 0.3743), (-0.8544, 0.75, 0.3743), (-0.8544, 0.5, 0.7178), (-1.0, 0.25, 1.061), (-1.0, 0.75, 1.061), (-0.8595, -0.5, 0.7178), (-1.0, -0.75, 1.061), (-1.0, -0.25, 1.061), (-0.8595, -0.5, 0.03069), (-1.0, -0.75, -0.3129), (-1.0, -0.25, -0.3129), (-0.4747, 1.0, 0.7178), (-0.5623, 1.0, 1.061), (-0.3872, 1.0, 1.061), (-0.8249, 1.0, 0.7178), (-0.9125, 1.0, 1.061), (-0.7374, 1.0, 1.061), (-0.8249, 1.0, 0.03069), (-0.9125, 1.0, -0.3129), (-0.7374, 1.0, -0.3129), (-0.4451, -0.5, 0.7178), (-0.2996, -0.25, 1.061), (-0.2996, -0.75, 1.061), (-0.4539, 0.5, 0.7178), (-0.2996, 0.75, 1.061), (-0.2996, 0.25, 1.061), (-0.4539, 0.5, 0.03069), (-0.2996, 0.75, -0.3129), (-0.2996, 0.25, -0.3129), (-0.8249, -1.0, 0.7178), (-0.7374, -1.0, 1.061), (-0.9125, -1.0, 1.061), (-0.4747, -1.0, 0.7178), (-0.3872, -1.0, 1.061), (-0.5623, -1.0, 1.061), (-0.4747, -1.0, 0.03069), (-0.3872, -1.0, -0.3129), (-0.5623, -1.0, -0.3129), (-0.8249, -1.0, 0.03069), (-0.7374, -1.0, -0.3129), (-0.9125, -1.0, -0.3129), (-0.4451, -0.5, 0.03069), (-0.2996, -0.25, -0.3129), (-0.2996, -0.75, -0.3129), (-0.4747, 1.0, 0.03069), (-0.5623, 1.0, -0.3129), (-0.3872, 1.0, -0.3129), (-0.8544, 0.5, 0.03069), (-1.0, 0.25, -0.3129), (-1.0, 0.75, -0.3129), (-0.8544, 0.75, 0.03069), (-1.0, 0.25, 0.03069), (-0.5623, 1.0, 0.03069), (-0.4451, -0.75, 0.03069), (-0.2996, -0.25, 0.03069), (-0.7374, -1.0, 0.03069), (-0.5623, -1.0, 0.03069), (-0.7374, -1.0, 0.7178), (-0.2996, 0.25, 0.03069), (-0.4539, 0.75, 0.03069), (-0.4539, 0.75, 0.7178), (-0.2996, -0.25, 0.7178), (-0.7374, 1.0, 0.03069), (-0.5623, 1.0, 0.7178), (-1.0, -0.25, 0.03069), (-0.8595, -0.75, 0.03069), (-0.8595, -0.75, 0.7178), (-1.0, 0.25, 0.7178), (-0.8544, 0.75, 0.7178), (-1.0, -0.25, 0.7178), (-0.7374, 1.0, 0.7178), (-0.4451, -0.75, 0.7178), (-0.2996, 0.25, 0.7178), (-0.5623, -1.0, 0.7178)], [], [(97, 207, 26, 2, 37), (96, 204, 29, 4, 39), (95, 201, 31, 3, 41), (94, 198, 35, 0, 42), (93, 39, 4, 32), (87, 47, 18, 48, 98), (84, 50, 13, 41), (83, 51, 19, 52), (82, 30, 11, 53), (81, 195, 54, 14, 33), (231, 136, 20, 151), (78, 186, 58, 13, 32), (230, 138, 21, 153), (229, 135, 12, 154), (75, 177, 62, 11, 30), (228, 141, 22, 156), (72, 168, 66, 9, 27), (227, 143, 23, 158), (226, 133, 8, 159), (225, 160, 69, 145), (224, 163, 68, 144), (35, 167, 72, 27, 0), (223, 166, 72, 167), (222, 157, 66, 168), (221, 169, 65, 142), (28, 115, 5, 38, 171, 73), (26, 176, 75, 30, 2), (220, 155, 62, 177), (219, 178, 61, 140), (218, 181, 60, 139), (29, 185, 78, 32, 4), (217, 184, 78, 185), (216, 152, 58, 186), (215, 187, 57, 137), (31, 194, 81, 33, 3), (214, 150, 54, 195), (51, 82, 53, 19), (9, 37, 82, 51), (37, 2, 30, 82), (42, 83, 52, 14), (0, 27, 83, 42), (27, 9, 51, 83), (33, 84, 41, 3), (14, 52, 84, 33), (52, 19, 50, 84), (47, 86, 117, 49, 18), (48, 18, 46, 88, 99), (18, 49, 119, 92, 46), (50, 93, 32, 13), (19, 53, 93, 50), (53, 11, 39, 93), (54, 197, 94, 42, 14), (213, 196, 94, 197), (58, 200, 95, 41, 13), (212, 199, 95, 200), (211, 149, 31, 201), (62, 203, 96, 39, 11), (210, 202, 96, 203), (66, 206, 97, 37, 9), (209, 205, 97, 206), (208, 147, 26, 207), (45, 43, 118, 86, 47), (131, 123, 16, 120), (130, 122, 15, 116), (44, 25, 70, 161, 67), (25, 120, 16, 36, 162, 70), (1, 106, 91, 71, 164, 24), (91, 44, 67, 165, 71), (15, 122, 28, 73, 170, 63), (16, 123, 85, 74, 173, 36), (85, 121, 15, 63, 174, 74), (45, 89, 76, 179, 59), (89, 101, 6, 40, 180, 76), (5, 124, 43, 77, 182, 38), (43, 45, 59, 183, 77), (17, 105, 34, 79, 188, 55), (34, 102, 1, 24, 189, 79), (6, 107, 90, 80, 191, 40), (90, 103, 17, 55, 192, 80), (129, 115, 28, 125), (114, 98, 48, 104), (113, 99, 88, 100), (46, 92, 126, 25, 44), (128, 121, 85, 127), (88, 46, 44, 91, 110), (112, 109, 87, 108), (89, 45, 47, 87, 109), (111, 110, 91, 106), (102, 111, 106, 1), (34, 100, 111, 102), (100, 88, 110, 111), (107, 112, 108, 90), (6, 101, 112, 107), (101, 89, 109, 112), (105, 113, 100, 34), (17, 104, 113, 105), (104, 48, 99, 113), (103, 114, 104, 17), (90, 108, 114, 103), (108, 87, 98, 114), (119, 128, 127, 92), (49, 116, 128, 119), (116, 15, 121, 128), (118, 129, 125, 86), (43, 124, 129, 118), (124, 5, 115, 129), (117, 130, 116, 49), (86, 125, 130, 117), (125, 28, 122, 130), (126, 131, 120, 25), (92, 127, 131, 126), (127, 85, 123, 131), (205, 208, 207, 97), (69, 159, 208, 205), (159, 8, 147, 208), (157, 209, 206, 66), (23, 145, 209, 157), (145, 69, 205, 209), (155, 210, 203, 62), (22, 142, 210, 155), (142, 65, 202, 210), (199, 211, 201, 95), (61, 154, 211, 199), (154, 12, 149, 211), (152, 212, 200, 58), (21, 140, 212, 152), (140, 61, 199, 212), (150, 213, 197, 54), (20, 137, 213, 150), (137, 57, 196, 213), (193, 214, 195, 81), (151, 20, 150, 214), (136, 215, 137, 20), (55, 188, 215, 136), (188, 79, 187, 215), (184, 216, 186, 78), (60, 153, 216, 184), (153, 21, 152, 216), (148, 217, 185, 29), (10, 139, 217, 148), (139, 60, 184, 217), (134, 218, 139, 10), (38, 182, 218, 134), (182, 77, 181, 218), (138, 219, 140, 21), (59, 179, 219, 138), (179, 76, 178, 219), (175, 220, 177, 75), (64, 156, 220, 175), (156, 22, 155, 220), (141, 221, 142, 22), (63, 170, 221, 141), (170, 73, 169, 221), (166, 222, 168, 72), (68, 158, 222, 166), (158, 23, 157, 222), (132, 223, 167, 35), (7, 144, 223, 132), (144, 68, 166, 223), (146, 224, 144, 7), (24, 164, 224, 146), (164, 71, 163, 224), (143, 225, 145, 23), (67, 161, 225, 143), (161, 70, 160, 225), (160, 226, 159, 69), (70, 162, 226, 160), (162, 36, 133, 226), (163, 227, 158, 68), (71, 165, 227, 163), (165, 67, 143, 227), (172, 228, 156, 64), (74, 174, 228, 172), (174, 63, 141, 228), (178, 229, 154, 61), (76, 180, 229, 178), (180, 40, 135, 229), (181, 230, 153, 60), (77, 183, 230, 181), (183, 59, 138, 230), (190, 231, 151, 56), (80, 192, 231, 190), (192, 55, 136, 231), (31, 149, 193, 81, 194), (214, 193, 149, 151), (151, 149, 12, 135, 40, 191, 80, 190, 56), (132, 35, 198, 94, 196, 57, 187, 79, 189, 24, 146, 7), (8, 133, 36, 173, 74, 172, 64, 175, 75, 176, 26, 147), (148, 29, 204, 96, 202), (10, 148, 202, 65, 169, 73, 171, 38, 134)])
_uv = me_cube_002.uv_layers.new(name='UVMap')
_uv.uv.foreach_set('vector', [0.6482, 0.4361, 0.6944, 0.4361, 0.7407, 0.4361, 0.7407, 0.5815, 0.6482, 0.5815, 0.9676, 0.4322, 0.9838, 0.4322, 1.0, 0.4322, 1.0, 0.5763, 0.9676, 0.5763, 0.09253, 0.1454, 0.04627, 0.1454, 1.103e-08, 0.1454, 0.0, 1.261e-08, 0.09253, 1.261e-08, 0.838, 0.4327, 0.8542, 0.4327, 0.8704, 0.4327, 0.8704, 0.5769, 0.838, 0.5769, 0.838, 0.6827, 0.838, 0.5769, 0.8704, 0.5769, 0.8704, 0.6827, 0.03241, 0.793, 0.03241, 0.6873, 0.06481, 0.6873, 0.06481, 0.793, 0.04861, 0.793, 0.838, 0.8942, 0.838, 0.7884, 0.8704, 0.7884, 0.8704, 0.8942, 0.7732, 0.8942, 0.7732, 0.7884, 0.8056, 0.7884, 0.8056, 0.8942, 0.7732, 0.6827, 0.7732, 0.5769, 0.8056, 0.5769, 0.8056, 0.6827, 0.7732, 0.4327, 0.7894, 0.4327, 0.8056, 0.4327, 0.8056, 0.5769, 0.7732, 0.5769, 0.7894, 0.2163, 0.8056, 0.2163, 0.8056, 0.2884, 0.7894, 0.2884, 0.2776, 0.1454, 0.2313, 0.1454, 0.1851, 0.1454, 0.1851, 1.261e-08, 0.2776, 0.0, 0.2313, 0.3634, 0.1851, 0.3634, 0.1851, 0.2907, 0.2313, 0.2907, 0.04661, 0.3634, 0.0003433, 0.3634, 0.0003433, 0.2907, 0.04661, 0.2907, 0.9028, 0.4322, 0.919, 0.4322, 0.9352, 0.4322, 0.9352, 0.5763, 0.9028, 0.5763, 0.919, 0.2161, 0.9352, 0.2161, 0.9352, 0.2881, 0.919, 0.2881, 0.4631, 0.4361, 0.5094, 0.4361, 0.5556, 0.4361, 0.5556, 0.5815, 0.4631, 0.5815, 0.5094, 0.2181, 0.5556, 0.2181, 0.5556, 0.2907, 0.5094, 0.2907, 0.6945, 0.2181, 0.7407, 0.2181, 0.7407, 0.2907, 0.6945, 0.2907, 0.6019, 0.2181, 0.6482, 0.2181, 0.6482, 0.2907, 0.6019, 0.2907, 0.4169, 0.2181, 0.4631, 0.2181, 0.4631, 0.2907, 0.4169, 0.2907, 0.3706, 0.4361, 0.4168, 0.4361, 0.4631, 0.4361, 0.4631, 0.5815, 0.3706, 0.5815, 0.4169, 0.3634, 0.4631, 0.3634, 0.4631, 0.4361, 0.4168, 0.4361, 0.5094, 0.3634, 0.5556, 0.3634, 0.5556, 0.4361, 0.5094, 0.4361, 0.9514, 0.2161, 0.9676, 0.2161, 0.9676, 0.2881, 0.9514, 0.2881, 0.9676, 0.0, 0.9838, 2.522e-08, 1.0, 2.522e-08, 1.0, 0.1441, 0.9838, 0.1441, 0.9676, 0.1441, 0.8704, 0.4322, 0.8866, 0.4322, 0.9028, 0.4322, 0.9028, 0.5763, 0.8704, 0.5763, 0.919, 0.3602, 0.9352, 0.3602, 0.9352, 0.4322, 0.919, 0.4322, 0.1388, 0.3634, 0.09288, 0.3634, 0.09288, 0.2907, 0.1388, 0.2907, 0.3242, 0.3634, 0.278, 0.3634, 0.278, 0.2907, 0.3242, 0.2907, 0.3701, 0.1454, 0.3239, 0.1454, 0.2776, 0.1454, 0.2776, 0.0, 0.3701, 0.0, 0.3242, 0.2181, 0.278, 0.2181, 0.2776, 0.1454, 0.3239, 0.1454, 0.2313, 0.2181, 0.1851, 0.2181, 0.1851, 0.1454, 0.2313, 0.1454, 0.8218, 0.2163, 0.838, 0.2163, 0.838, 0.2884, 0.8218, 0.2884, 0.7407, 0.4327, 0.757, 0.4327, 0.7732, 0.4327, 0.7732, 0.5769, 0.7407, 0.5769, 0.7894, 0.3606, 0.8056, 0.3606, 0.8056, 0.4327, 0.7894, 0.4327, 0.7732, 0.7884, 0.7732, 0.6827, 0.8056, 0.6827, 0.8056, 0.7884, 0.7407, 0.7884, 0.7407, 0.6827, 0.7732, 0.6827, 0.7732, 0.7884, 0.7407, 0.6827, 0.7407, 0.5769, 0.7732, 0.5769, 0.7732, 0.6827, 0.7732, 1.0, 0.7732, 0.8942, 0.8056, 0.8942, 0.8056, 1.0, 0.7407, 1.0, 0.7407, 0.8942, 0.7732, 0.8942, 0.7732, 1.0, 0.7407, 0.8942, 0.7407, 0.7884, 0.7732, 0.7884, 0.7732, 0.8942, 0.838, 1.0, 0.838, 0.8942, 0.8704, 0.8942, 0.8704, 1.0, 0.8056, 1.0, 0.8056, 0.8942, 0.838, 0.8942, 0.838, 1.0, 0.8056, 0.8942, 0.8056, 0.7884, 0.838, 0.7884, 0.838, 0.8942, 0.03241, 0.6873, 0.03241, 0.5815, 0.04861, 0.5815, 0.06481, 0.5815, 0.06481, 0.6873, 0.06481, 0.793, 0.06481, 0.6873, 0.09722, 0.6873, 0.09722, 0.793, 0.08102, 0.793, 0.06481, 0.6873, 0.06481, 0.5815, 0.08102, 0.5815, 0.09722, 0.5815, 0.09722, 0.6873, 0.838, 0.7884, 0.838, 0.6827, 0.8704, 0.6827, 0.8704, 0.7884, 0.8056, 0.7884, 0.8056, 0.6827, 0.838, 0.6827, 0.838, 0.7884, 0.8056, 0.6827, 0.8056, 0.5769, 0.838, 0.5769, 0.838, 0.6827, 0.8056, 0.4327, 0.8218, 0.4327, 0.838, 0.4327, 0.838, 0.5769, 0.8056, 0.5769, 0.8218, 0.3606, 0.838, 0.3606, 0.838, 0.4327, 0.8218, 0.4327, 0.1851, 0.1454, 0.1388, 0.1454, 0.09253, 0.1454, 0.09253, 1.261e-08, 0.1851, 1.261e-08, 0.1388, 0.2181, 0.09288, 0.2181, 0.09253, 0.1454, 0.1388, 0.1454, 0.04661, 0.2181, 0.0003433, 0.2181, 1.103e-08, 0.1454, 0.04627, 0.1454, 0.9352, 0.4322, 0.9514, 0.4322, 0.9676, 0.4322, 0.9676, 0.5763, 0.9352, 0.5763, 0.9514, 0.3602, 0.9676, 0.3602, 0.9676, 0.4322, 0.9514, 0.4322, 0.5556, 0.4361, 0.6019, 0.4361, 0.6482, 0.4361, 0.6482, 0.5815, 0.5556, 0.5815, 0.6019, 0.3634, 0.6482, 0.3634, 0.6482, 0.4361, 0.6019, 0.4361, 0.6945, 0.3634, 0.7407, 0.3634, 0.7407, 0.4361, 0.6944, 0.4361, 1.103e-08, 0.6873, 0.0, 0.5815, 0.0162, 0.5815, 0.03241, 0.5815, 0.03241, 0.6873, 0.3334, 0.6, 0.2871, 0.6, 0.2871, 0.5815, 0.3334, 0.5815, 0.3334, 0.6741, 0.2871, 0.6741, 0.2871, 0.6556, 0.3334, 0.6556, 0.5556, 0.08386, 0.6482, 0.08386, 0.6482, 0.1454, 0.6019, 0.1454, 0.5556, 0.1454, 0.6482, 0.08386, 0.6944, 7.566e-08, 0.7407, 0.0, 0.7407, 0.1454, 0.6944, 0.1454, 0.6482, 0.1454, 0.3705, 2.018e-07, 0.4168, 1.513e-07, 0.4631, 0.08386, 0.4631, 0.1454, 0.4168, 0.1454, 0.3706, 0.1454, 0.4631, 0.08386, 0.5556, 0.08386, 0.5556, 0.1454, 0.5094, 0.1454, 0.4631, 0.1454, 0.9352, 0.0, 0.9514, 0.0, 0.9676, 0.0, 0.9676, 0.1441, 0.9514, 0.1441, 0.9352, 0.1441, 0.8704, 0.0, 0.8866, 0.0, 0.9028, 0.0, 0.9028, 0.1441, 0.8866, 0.1441, 0.8704, 0.1441, 0.9028, 0.0, 0.919, 0.0, 0.9352, 0.0, 0.9352, 0.1441, 0.919, 0.1441, 0.9028, 0.1441, 0.1851, 0.4976, 0.09253, 0.4976, 0.09253, 0.4361, 0.1388, 0.4361, 0.1851, 0.4361, 0.09253, 0.4976, 0.04627, 0.5815, 3.31e-08, 0.5815, 2.206e-08, 0.4361, 0.04627, 0.4361, 0.09253, 0.4361, 0.3701, 0.5815, 0.3239, 0.5815, 0.2776, 0.4976, 0.2776, 0.4361, 0.3239, 0.4361, 0.3701, 0.4361, 0.2776, 0.4976, 0.1851, 0.4976, 0.1851, 0.4361, 0.2313, 0.4361, 0.2776, 0.4361, 0.8056, 2.522e-08, 0.8218, 0.0, 0.838, 0.0, 0.838, 0.1442, 0.8218, 0.1442, 0.8056, 0.1442, 0.838, 0.0, 0.8542, 0.0, 0.8704, 0.0, 0.8704, 0.1442, 0.8542, 0.1442, 0.838, 0.1442, 0.7407, 2.522e-08, 0.757, 2.522e-08, 0.7732, 2.522e-08, 0.7732, 0.1442, 0.757, 0.1442, 0.7407, 0.1442, 0.7732, 2.522e-08, 0.7894, 2.522e-08, 0.8056, 2.522e-08, 0.8056, 0.1442, 0.7894, 0.1442, 0.7732, 0.1442, 0.3334, 0.7111, 0.2871, 0.7111, 0.2871, 0.6926, 0.3334, 0.6926, 0.1296, 0.637, 0.2085, 0.637, 0.2085, 0.6556, 0.1296, 0.6556, 0.1296, 0.6741, 0.2085, 0.6741, 0.2085, 0.6926, 0.1296, 0.6926, 0.09722, 0.6873, 0.09722, 0.5815, 0.1134, 0.5815, 0.1296, 0.5815, 0.1296, 0.6873, 0.3334, 0.637, 0.2871, 0.637, 0.2871, 0.6185, 0.3334, 0.6185, 0.09722, 0.793, 0.09722, 0.6873, 0.1296, 0.6873, 0.1296, 0.793, 0.1134, 0.793, 0.1296, 0.6, 0.2085, 0.6, 0.2085, 0.6185, 0.1296, 0.6185, 2.206e-08, 0.793, 1.103e-08, 0.6873, 0.03241, 0.6873, 0.03241, 0.793, 0.0162, 0.793, 0.1296, 0.7111, 0.2085, 0.7111, 0.2085, 0.7296, 0.1296, 0.7296, 0.1296, 0.8593, 0.1759, 0.8593, 0.1759, 0.8778, 0.1296, 0.8778, 0.1296, 0.8408, 0.1759, 0.8408, 0.1759, 0.8593, 0.1296, 0.8593, 0.1296, 0.6926, 0.2085, 0.6926, 0.2085, 0.7111, 0.1296, 0.7111, 0.1296, 0.7482, 0.1759, 0.7482, 0.1759, 0.7667, 0.1296, 0.7667, 0.1296, 0.7296, 0.1759, 0.7296, 0.1759, 0.7482, 0.1296, 0.7482, 0.1296, 0.5815, 0.2085, 0.5815, 0.2085, 0.6, 0.1296, 0.6, 0.1296, 0.8222, 0.1759, 0.8222, 0.1759, 0.8408, 0.1296, 0.8408, 0.1296, 0.8037, 0.1759, 0.8037, 0.1759, 0.8222, 0.1296, 0.8222, 0.1296, 0.6556, 0.2085, 0.6556, 0.2085, 0.6741, 0.1296, 0.6741, 0.1296, 0.7852, 0.1759, 0.7852, 0.1759, 0.8037, 0.1296, 0.8037, 0.1296, 0.7667, 0.1759, 0.7667, 0.1759, 0.7852, 0.1296, 0.7852, 0.1296, 0.6185, 0.2085, 0.6185, 0.2085, 0.637, 0.1296, 0.637, 0.2085, 0.6741, 0.2871, 0.6741, 0.2871, 0.6926, 0.2085, 0.6926, 0.2085, 0.6556, 0.2871, 0.6556, 0.2871, 0.6741, 0.2085, 0.6741, 0.3334, 0.6556, 0.2871, 0.6556, 0.2871, 0.637, 0.3334, 0.637, 0.2085, 0.6, 0.2871, 0.6, 0.2871, 0.6185, 0.2085, 0.6185, 0.2085, 0.5815, 0.2871, 0.5815, 0.2871, 0.6, 0.2085, 0.6, 0.3334, 0.7296, 0.2871, 0.7296, 0.2871, 0.7111, 0.3334, 0.7111, 0.2085, 0.637, 0.2871, 0.637, 0.2871, 0.6556, 0.2085, 0.6556, 0.2085, 0.6185, 0.2871, 0.6185, 0.2871, 0.637, 0.2085, 0.637, 0.3334, 0.6926, 0.2871, 0.6926, 0.2871, 0.6741, 0.3334, 0.6741, 0.2085, 0.7111, 0.2871, 0.7111, 0.2871, 0.7296, 0.2085, 0.7296, 0.2085, 0.6926, 0.2871, 0.6926, 0.2871, 0.7111, 0.2085, 0.7111, 0.3334, 0.6185, 0.2871, 0.6185, 0.2871, 0.6, 0.3334, 0.6, 0.6482, 0.3634, 0.6945, 0.3634, 0.6944, 0.4361, 0.6482, 0.4361, 0.6482, 0.2907, 0.6945, 0.2907, 0.6945, 0.3634, 0.6482, 0.3634, 0.6945, 0.2907, 0.7407, 0.2907, 0.7407, 0.3634, 0.6945, 0.3634, 0.5556, 0.3634, 0.6019, 0.3634, 0.6019, 0.4361, 0.5556, 0.4361, 0.5556, 0.2907, 0.6019, 0.2907, 0.6019, 0.3634, 0.5556, 0.3634, 0.6019, 0.2907, 0.6482, 0.2907, 0.6482, 0.3634, 0.6019, 0.3634, 0.9352, 0.3602, 0.9514, 0.3602, 0.9514, 0.4322, 0.9352, 0.4322, 0.9352, 0.2881, 0.9514, 0.2881, 0.9514, 0.3602, 0.9352, 0.3602, 0.9514, 0.2881, 0.9676, 0.2881, 0.9676, 0.3602, 0.9514, 0.3602, 0.09288, 0.2181, 0.04661, 0.2181, 0.04627, 0.1454, 0.09253, 0.1454, 0.09288, 0.2907, 0.04661, 0.2907, 0.04661, 0.2181, 0.09288, 0.2181, 0.04661, 0.2907, 0.0003433, 0.2907, 0.0003433, 0.2181, 0.04661, 0.2181, 0.1851, 0.2181, 0.1388, 0.2181, 0.1388, 0.1454, 0.1851, 0.1454, 0.1851, 0.2907, 0.1388, 0.2907, 0.1388, 0.2181, 0.1851, 0.2181, 0.1388, 0.2907, 0.09288, 0.2907, 0.09288, 0.2181, 0.1388, 0.2181, 0.8056, 0.3606, 0.8218, 0.3606, 0.8218, 0.4327, 0.8056, 0.4327, 0.8056, 0.2884, 0.8218, 0.2884, 0.8218, 0.3606, 0.8056, 0.3606, 0.8218, 0.2884, 0.838, 0.2884, 0.838, 0.3606, 0.8218, 0.3606, 0.7732, 0.3606, 0.7894, 0.3606, 0.7894, 0.4327, 0.7732, 0.4327, 0.7894, 0.2884, 0.8056, 0.2884, 0.8056, 0.3606, 0.7894, 0.3606, 0.8056, 0.2163, 0.8218, 0.2163, 0.8218, 0.2884, 0.8056, 0.2884, 0.8056, 0.1442, 0.8218, 0.1442, 0.8218, 0.2163, 0.8056, 0.2163, 0.8218, 0.1442, 0.838, 0.1442, 0.838, 0.2163, 0.8218, 0.2163, 0.278, 0.2181, 0.2313, 0.2181, 0.2313, 0.1454, 0.2776, 0.1454, 0.278, 0.2907, 0.2313, 0.2907, 0.2313, 0.2181, 0.278, 0.2181, 0.2313, 0.2907, 0.1851, 0.2907, 0.1851, 0.2181, 0.2313, 0.2181, 0.3705, 0.2181, 0.3242, 0.2181, 0.3239, 0.1454, 0.3701, 0.1454, 0.3705, 0.2907, 0.3242, 0.2907, 0.3242, 0.2181, 0.3705, 0.2181, 0.3242, 0.2907, 0.278, 0.2907, 0.278, 0.2181, 0.3242, 0.2181, 0.3705, 0.3634, 0.3242, 0.3634, 0.3242, 0.2907, 0.3705, 0.2907, 0.3701, 0.4361, 0.3239, 0.4361, 0.3242, 0.3634, 0.3705, 0.3634, 0.3239, 0.4361, 0.2776, 0.4361, 0.278, 0.3634, 0.3242, 0.3634, 0.1851, 0.3634, 0.1388, 0.3634, 0.1388, 0.2907, 0.1851, 0.2907, 0.1851, 0.4361, 0.1388, 0.4361, 0.1388, 0.3634, 0.1851, 0.3634, 0.1388, 0.4361, 0.09253, 0.4361, 0.09288, 0.3634, 0.1388, 0.3634, 0.9028, 0.3602, 0.919, 0.3602, 0.919, 0.4322, 0.9028, 0.4322, 0.9028, 0.2881, 0.919, 0.2881, 0.919, 0.3602, 0.9028, 0.3602, 0.919, 0.2881, 0.9352, 0.2881, 0.9352, 0.3602, 0.919, 0.3602, 0.9352, 0.2161, 0.9514, 0.2161, 0.9514, 0.2881, 0.9352, 0.2881, 0.9352, 0.1441, 0.9514, 0.1441, 0.9514, 0.2161, 0.9352, 0.2161, 0.9514, 0.1441, 0.9676, 0.1441, 0.9676, 0.2161, 0.9514, 0.2161, 0.4631, 0.3634, 0.5094, 0.3634, 0.5094, 0.4361, 0.4631, 0.4361, 0.4631, 0.2907, 0.5094, 0.2907, 0.5094, 0.3634, 0.4631, 0.3634, 0.5094, 0.2907, 0.5556, 0.2907, 0.5556, 0.3634, 0.5094, 0.3634, 0.3706, 0.3634, 0.4169, 0.3634, 0.4168, 0.4361, 0.3706, 0.4361, 0.3706, 0.2907, 0.4169, 0.2907, 0.4169, 0.3634, 0.3706, 0.3634, 0.4169, 0.2907, 0.4631, 0.2907, 0.4631, 0.3634, 0.4169, 0.3634, 0.3706, 0.2181, 0.4169, 0.2181, 0.4169, 0.2907, 0.3706, 0.2907, 0.3706, 0.1454, 0.4168, 0.1454, 0.4169, 0.2181, 0.3706, 0.2181, 0.4168, 0.1454, 0.4631, 0.1454, 0.4631, 0.2181, 0.4169, 0.2181, 0.5556, 0.2181, 0.6019, 0.2181, 0.6019, 0.2907, 0.5556, 0.2907, 0.5556, 0.1454, 0.6019, 0.1454, 0.6019, 0.2181, 0.5556, 0.2181, 0.6019, 0.1454, 0.6482, 0.1454, 0.6482, 0.2181, 0.6019, 0.2181, 0.6482, 0.2181, 0.6945, 0.2181, 0.6945, 0.2907, 0.6482, 0.2907, 0.6482, 0.1454, 0.6944, 0.1454, 0.6945, 0.2181, 0.6482, 0.2181, 0.6944, 0.1454, 0.7407, 0.1454, 0.7407, 0.2181, 0.6945, 0.2181, 0.4631, 0.2181, 0.5094, 0.2181, 0.5094, 0.2907, 0.4631, 0.2907, 0.4631, 0.1454, 0.5094, 0.1454, 0.5094, 0.2181, 0.4631, 0.2181, 0.5094, 0.1454, 0.5556, 0.1454, 0.5556, 0.2181, 0.5094, 0.2181, 0.9028, 0.2161, 0.919, 0.2161, 0.919, 0.2881, 0.9028, 0.2881, 0.9028, 0.1441, 0.919, 0.1441, 0.919, 0.2161, 0.9028, 0.2161, 0.919, 0.1441, 0.9352, 0.1441, 0.9352, 0.2161, 0.919, 0.2161, 0.09288, 0.3634, 0.04661, 0.3634, 0.04661, 0.2907, 0.09288, 0.2907, 0.09253, 0.4361, 0.04627, 0.4361, 0.04661, 0.3634, 0.09288, 0.3634, 0.04627, 0.4361, 2.206e-08, 0.4361, 0.0003433, 0.3634, 0.04661, 0.3634, 0.278, 0.3634, 0.2313, 0.3634, 0.2313, 0.2907, 0.278, 0.2907, 0.2776, 0.4361, 0.2313, 0.4361, 0.2313, 0.3634, 0.278, 0.3634, 0.2313, 0.4361, 0.1851, 0.4361, 0.1851, 0.3634, 0.2313, 0.3634, 0.7732, 0.2163, 0.7894, 0.2163, 0.7894, 0.2884, 0.7732, 0.2884, 0.7732, 0.1442, 0.7894, 0.1442, 0.7894, 0.2163, 0.7732, 0.2163, 0.7894, 0.1442, 0.8056, 0.1442, 0.8056, 0.2163, 0.7894, 0.2163, 0.7407, 0.4327, 0.7677, 0.3606, 0.7732, 0.3606, 0.7732, 0.4327, 0.757, 0.4327, 0.7894, 0.3606, 0.7732, 0.3606, 0.7677, 0.3606, 0.7894, 0.2884, 0.7894, 0.2884, 0.7677, 0.3606, 0.7677, 0.2884, 0.7677, 0.2163, 0.7407, 0.1442, 0.757, 0.1442, 0.7732, 0.1442, 0.7732, 0.2163, 0.7732, 0.2884, 0.8444, 0.3606, 0.8704, 0.4327, 0.8542, 0.4327, 0.838, 0.4327, 0.838, 0.3606, 0.838, 0.2884, 0.838, 0.2163, 0.838, 0.1442, 0.8542, 0.1442, 0.8704, 0.1442, 0.8444, 0.2163, 0.8444, 0.2884, 0.8973, 0.2881, 0.8973, 0.2161, 0.8704, 0.1441, 0.8866, 0.1441, 0.9028, 0.1441, 0.9028, 0.2161, 0.9028, 0.2881, 0.9028, 0.3602, 0.9028, 0.4322, 0.8866, 0.4322, 0.8704, 0.4322, 0.8973, 0.3602, 0.0, 0.0, 0.3701, 0.1454, 0.9838, 0.4322, 0.9676, 0.4322, 0.9676, 0.3602, 0.3705, 0.2181, 0.9676, 0.3602, 0.9676, 0.2881, 0.9676, 0.2161, 0.9676, 0.1441, 0.9838, 0.1441, 1.0, 0.1441, 0.3705, 0.3634, 0.3705, 0.2907])
me_cube_002.use_remesh_preserve_volume = False
me_cube_002.use_remesh_preserve_attributes = False
me_cube_002.use_mirror_vertex_groups = False
me_cube_002.update()

# ---- objects
ob_sisus = bpy.data.objects.new('Sisus', me_cube_003)
ob_ulko = bpy.data.objects.new('Ulko', me_cube_002)
ob_lamp = bpy.data.objects.new('Lamp', light_lamp)
ob_camera = bpy.data.objects.new('Camera', cam_camera)

# ---- transforms, parenting, visibility, modifiers, constraints
ob_sisus.location = (0.8297, -0.1856, 3.976)
ob_sisus.lineart.crease_threshold = 0.0
ob_ulko.location = (1.712, -0.2102, 2.227)
ob_ulko.lineart.crease_threshold = 0.0
ob_lamp.location = (4.076, 1.005, 5.904)
ob_lamp.rotation_euler = (0.6503, 0.05522, 1.866)
ob_lamp.lock_rotations_4d = False
ob_lamp.empty_display_type = 'ARROWS'
ob_lamp.color = (0.0, 0.0, 0.0, 0.0)
ob_lamp.lineart.crease_threshold = 0.0
ob_camera.location = (7.481, -6.508, 5.344)
ob_camera.rotation_euler = (1.109, 0.01082, 0.8149)
ob_camera.lock_rotations_4d = False
ob_camera.empty_display_type = 'ARROWS'
ob_camera.color = (0.0, 0.0, 0.0, 0.0)
ob_camera.display_type = 'WIRE'
ob_camera.lineart.crease_threshold = 0.0

# ---- collection membership
col_collection_1.objects.link(ob_sisus)
col_collection_1.objects.link(ob_ulko)
col_collection_1.objects.link(ob_lamp)
col_collection_1.objects.link(ob_camera)

# ---- scene / render settings (as saved in the file)
scene.camera = ob_camera
scene.frame_start = 1; scene.frame_end = 250; scene.frame_set(1)
scene.render.engine = 'BLENDER_EEVEE_NEXT'
scene.render.resolution_percentage = 50
scene.render.dither_intensity = 0.0
scene.cycles.use_denoising = False
scene.cycles.samples = 10
scene.cycles.sampling_pattern = 'TABULATED_SOBOL'
scene.cycles.light_sampling_threshold = 0.0
scene.cycles.use_adaptive_sampling = False
scene.cycles.use_light_tree = False
scene.cycles.blur_glossy = 0.0
scene.cycles.pixel_filter_type = 'GAUSSIAN'
scene.cycles.sample_clamp_indirect = 0.0
scene.view_settings.view_transform = 'Standard'
bpy.context.view_layer.update()
